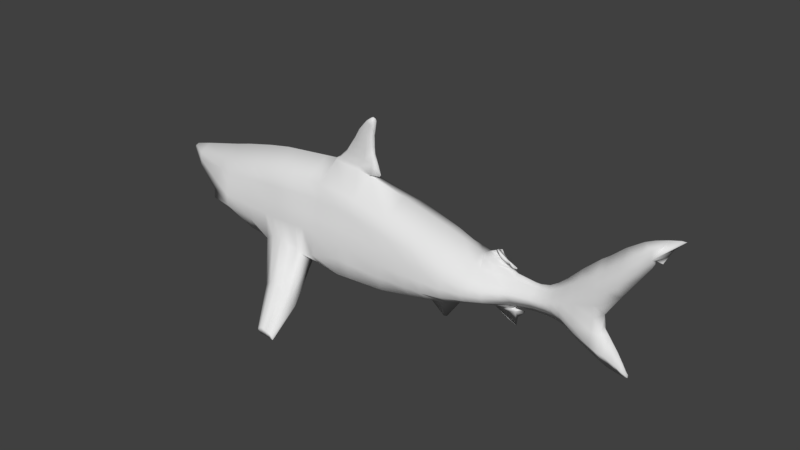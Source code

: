 # Source: Shark.blend  (saved by Blender 2.78.0; exported with 4.5.12 LTS)
import bpy
from mathutils import Matrix  # noqa: F401  (used for matrix-valued properties, if any)

bpy.ops.wm.read_factory_settings(use_empty=True)
scene = bpy.context.scene
scene.name = 'Scene'

# ---- collections
col_collection_1 = bpy.data.collections.new('Collection 1'); scene.collection.children.link(col_collection_1)

# ---- world
world_world = bpy.data.worlds.new('World'); scene.world = world_world
world_world.color = (0.05088, 0.05088, 0.05088)
world_world.use_sun_shadow = False
world_world.sun_shadow_jitter_overblur = 0.0
world_world.cycles.sampling_method = 'MANUAL'

# ---- meshes
me_cube_001 = bpy.data.meshes.new('Cube.001')
me_cube_001.from_pydata([(-3.795, 0.001056, -1.514), (-3.795, -0.002624, 1.486), (-1.395, 0.001056, -1.836), (-1.395, -0.000318, 1.764), (-3.795, -1.055, -1.085), (-3.795, -1.399, -0.6564), (-3.795, -1.383, -0.2278), (-3.795, -1.303, 0.2008), (-3.795, -1.203, 0.6293), (-3.795, -0.8598, 1.058), (-3.795, 0.8298, 1.058), (-3.795, 1.181, 0.6293), (-3.795, 1.293, 0.2008), (-3.795, 1.383, -0.2278), (-3.795, 1.401, -0.6564), (-3.795, 1.057, -1.085), (-1.395, 0.988, 1.25), (-1.395, 1.178, 0.7357), (-1.395, 1.311, 0.2214), (-1.395, 1.399, -0.2929), (-1.395, 1.401, -0.8072), (-1.395, 1.255, -1.321), (-1.395, -1.018, 1.25), (-1.395, -1.2, 0.7357), (-1.395, -1.319, 0.2214), (-1.395, -1.397, -0.2929), (-1.395, -1.399, -0.8072), (-1.395, -1.253, -1.321), (-5.231, 0.001056, -1.289), (-5.231, -0.004975, 1.291), (-5.231, -0.8902, -0.9201), (-5.231, -1.399, -0.5515), (-5.231, -1.362, -0.183), (-5.231, -1.284, 0.1856), (-5.231, -0.9464, 0.5542), (-5.231, -0.728, 0.9227), (-5.231, 0.698, 0.9227), (-5.231, 0.9219, 0.5542), (-5.231, 1.272, 0.1856), (-5.231, 1.36, -0.183), (-5.231, 1.401, -0.5515), (-5.231, 0.8923, -0.9201), (-7.854, 0.001056, -0.6419), (-7.854, 0.001056, -0.5681), (-7.854, 0.001056, -0.4944), (-8.617, -0.00927, 0.8758), (-8.617, -0.002663, -0.2053), (-8.617, -0.5288, 0.06499), (-8.617, -0.5223, 0.3353), (-8.617, -0.5022, 0.6055), (-8.617, 0.4722, 0.6055), (-8.617, 0.4947, 0.3353), (-8.617, 0.5069, 0.06499), (-7.506, 0.001054, -0.3734), (-7.186, 0.001054, -0.4378), (-10.02, -0.01481, 0.686), (-10.02, -0.01465, 0.5005), (-10.02, -0.1418, 0.5469), (-10.02, -0.1824, 0.5933), (-10.02, -0.1415, 0.6396), (-10.02, 0.1116, 0.6396), (-10.02, 0.1526, 0.5933), (-10.02, 0.1125, 0.5469), (-10.17, -0.01499, 0.6227), (-10.17, -0.01499, 0.6041), (-10.17, -0.01499, 0.6087), (-10.17, -0.01499, 0.6134), (-10.17, -0.01499, 0.618), (0.5134, 0.001056, -2.016), (0.5134, 0.0004107, 1.944), (0.5134, 1.056, 1.379), (0.5134, 1.186, 0.8128), (0.5134, 1.332, 0.2471), (0.5134, 1.401, -0.3186), (0.5628, 1.393, -1.394), (0.5958, 1.102, -1.573), (0.5134, -1.086, 1.379), (0.5134, -1.207, 0.8128), (0.5134, -1.337, 0.2471), (0.5134, -1.399, -0.3186), (0.5628, -1.391, -1.394), (0.5958, -1.1, -1.573), (4.444, 0.001056, -2.203), (4.444, 0.0001832, 2.153), (4.444, 1.005, 1.531), (4.444, 1.113, 0.9083), (4.444, 1.309, 0.2861), (4.444, 1.393, -0.3362), (4.122, 1.401, -1.452), (4.444, 0.9099, -1.828), (4.444, -1.035, 1.531), (4.444, -1.133, 0.9083), (4.444, -1.312, 0.2861), (4.444, -1.391, -0.3362), (4.122, -1.399, -1.452), (4.444, -0.9078, -1.828), (7.828, 0.001056, -2.298), (7.828, -0.1297, 2.098), (7.828, 0.1278, 2.098), (7.828, 0.9892, 1.47), (7.828, 1.099, 0.8422), (7.828, 1.292, 0.2142), (7.828, 1.381, -0.4139), (7.828, 1.401, -1.042), (7.828, 1.396, -1.67), (7.828, -1.019, 1.47), (7.828, -1.119, 0.8422), (7.828, -1.294, 0.2142), (7.828, -1.379, -0.4139), (7.828, -1.399, -1.042), (7.828, -1.394, -1.67), (11.89, 0.001056, -2.153), (11.89, -0.0001168, 1.584), (11.89, 1.002, 1.05), (11.89, 1.171, 0.5164), (11.89, 1.319, -0.01749), (11.89, 1.401, -0.5513), (11.89, 1.401, -1.085), (11.89, 1.291, -1.619), (11.89, -1.032, 1.05), (11.89, -1.193, 0.5164), (11.89, -1.326, -0.01749), (11.89, -1.399, -0.5513), (11.89, -1.399, -1.085), (11.89, -1.289, -1.619), (15.64, -0.1217, -1.92), (15.62, -0.00306, 1.083), (15.64, 0.1238, -1.92), (15.62, 0.8041, 0.6669), (15.62, 1.184, 0.2505), (15.62, 1.293, -0.1659), (15.62, 1.382, -0.5823), (15.62, 1.401, -0.9987), (15.62, 1.025, -1.415), (15.62, -0.8341, 0.6669), (15.62, -1.206, 0.2505), (15.62, -1.303, -0.1659), (15.62, -1.382, -0.5823), (15.62, -1.399, -0.9987), (15.62, -1.023, -1.415), (20.03, -0.0001716, -1.286), (20.1, -0.1637, 0.3837), (20.1, 0.1506, 0.3837), (20.1, 0.3311, 0.1478), (20.1, 0.8177, -0.08818), (20.1, 1.015, -0.3241), (20.1, 1.021, -0.5601), (20.1, 0.8574, -0.7961), (20.1, 0.3772, -1.032), (20.1, -0.3156, 0.1478), (20.1, -0.736, -0.08818), (20.1, -0.9273, -0.3241), (20.1, -0.966, -0.5601), (20.1, -0.8438, -0.7961), (20.1, -0.3777, -1.032), (23.19, -0.003513, -0.8871), (23.19, -0.01655, 0.2155), (23.19, 0.08709, 0.05796), (23.19, 0.231, -0.09955), (23.19, 0.4005, -0.2571), (23.19, 0.4167, -0.4146), (23.19, 0.2729, -0.5721), (23.19, 0.1204, -0.7296), (23.19, -0.1155, 0.05796), (23.19, -0.2443, -0.09955), (23.19, -0.393, -0.2571), (23.19, -0.4033, -0.4146), (23.19, -0.267, -0.5721), (23.19, -0.122, -0.7296), (21.7, 0.1479, 0.1012), (21.7, -0.0159, 0.2965), (21.7, -0.1684, 0.1012), (21.7, -0.3737, -0.09408), (21.7, -0.1374, -0.8752), (21.62, -0.001456, -1.025), (21.7, -0.542, -0.2894), (21.7, 0.3872, -0.09408), (21.7, -0.5299, -0.4846), (21.7, 0.5826, -0.2894), (21.7, -0.3534, -0.6799), (21.7, 0.5678, -0.4846), (21.7, 0.1355, -0.8752), (21.7, 0.3668, -0.6799), (23.6, -0.003639, -0.8739), (23.6, -0.01659, 0.2219), (23.6, 0.08238, 0.06536), (23.6, 0.222, -0.09118), (23.6, 0.3894, -0.2477), (23.6, 0.4054, -0.4043), (23.6, 0.2649, -0.5608), (23.6, 0.1157, -0.7173), (23.6, -0.1112, 0.06536), (23.6, -0.2364, -0.09118), (23.6, -0.3836, -0.2477), (23.6, -0.394, -0.4043), (23.6, -0.26, -0.5608), (23.6, -0.1178, -0.7173), (24.26, -0.00314, -0.8645), (24.26, -0.01665, 0.3127), (24.26, 0.0865, 0.1445), (24.26, 0.2339, -0.02367), (24.26, 0.4048, -0.1918), (24.26, 0.4231, -0.36), (24.26, 0.28, -0.5282), (24.26, 0.12, -0.6963), (24.26, -0.1149, 0.1445), (24.26, -0.2459, -0.02367), (24.26, -0.3954, -0.1918), (24.26, -0.408, -0.36), (24.26, -0.2732, -0.5282), (24.26, -0.1216, -0.6963), (24.86, -0.002287, -0.8903), (24.86, -0.01669, 0.5101), (24.86, 0.1059, 0.3101), (24.86, 0.2911, 0.11), (24.86, 0.4277, -0.09004), (24.86, 0.4692, -0.2901), (24.86, 0.3349, -0.4902), (24.86, 0.139, -0.6902), (24.86, -0.1316, 0.3101), (24.86, -0.2927, 0.11), (24.86, -0.4088, -0.09004), (24.86, -0.4443, -0.2901), (24.86, -0.3244, -0.4902), (24.86, -0.1414, -0.6902), (25.52, -0.002847, -0.9794), (25.52, -0.0168, 0.7996), (25.52, 0.1449, 0.5455), (25.52, 0.3436, 0.2913), (25.52, 0.4475, 0.03716), (25.52, 0.4619, -0.217), (25.52, 0.418, -0.4711), (25.52, 0.178, -0.7253), (25.52, -0.1643, 0.5455), (25.52, -0.333, 0.2913), (25.52, -0.4221, 0.03716), (25.52, -0.438, -0.217), (25.52, -0.4056, -0.4711), (25.52, -0.1821, -0.7253), (26.54, -0.004658, -1.316), (26.54, -0.01647, 1.332), (26.54, 0.2581, 0.9537), (26.54, 0.435, 0.5754), (26.54, 0.4385, 0.1971), (26.54, 0.4461, -0.1812), (26.54, 0.4519, -0.5595), (26.54, 0.2855, -0.9378), (26.54, -0.253, 0.9537), (26.54, -0.3966, 0.5754), (26.54, -0.4114, 0.1971), (26.54, -0.4363, -0.1812), (26.54, -0.4562, -0.5595), (26.54, -0.2932, -0.9378), (27.81, -0.006442, -1.641), (27.81, -0.01655, 1.914), (27.81, 0.3483, 1.407), (27.81, 0.4031, 0.8986), (27.81, 0.3785, 0.3907), (27.81, 0.2426, -0.1172), (27.81, 0.2891, -0.6252), (27.81, 0.3564, -1.133), (27.81, -0.3156, 1.407), (27.81, -0.3616, 0.8986), (27.81, -0.3661, 0.3907), (27.81, -0.2524, -0.1172), (27.81, -0.2999, -0.6252), (27.81, -0.3684, -1.133), (28.36, -0.005662, -1.777), (28.36, -0.01609, 2.119), (28.36, 0.3448, 1.55), (28.36, 0.4164, 0.9952), (28.36, 0.3347, 0.4407), (28.36, 0.172, -0.6683), (28.36, 0.3844, -1.223), (28.36, -0.3149, 1.55), (28.36, -0.3723, 0.9952), (28.36, -0.3259, 0.4407), (28.36, -0.1847, -0.6683), (28.36, -0.3954, -1.223), (29.37, -0.01545, 2.569), (29.37, 0.4102, 1.979), (29.37, 0.4114, 1.39), (29.37, -0.009317, 0.8001), (29.37, -0.3593, 1.979), (29.37, -0.3701, 1.39), (30.54, -0.01474, 2.97), (30.54, 0.2853, 2.542), (30.54, 0.2846, 2.113), (30.54, -0.009598, 1.684), (30.54, -0.271, 2.542), (30.54, -0.2692, 2.113), (31.21, -0.01305, 3.13), (31.21, 0.1958, 2.818), (31.21, 0.1369, 2.506), (31.21, -0.01725, 2.188), (31.21, -0.2034, 2.818), (31.21, -0.1496, 2.506), (31.38, -0.01752, 2.363), (31.37, -0.01832, 2.431), (31.44, -0.01823, 2.47), (31.86, -0.01553, 2.445), (32.15, -0.01371, 2.731), (32.43, -0.01208, 2.988), (32.89, -0.01675, 3.274), (33.18, -0.0162, 3.403), (32.84, -0.0179, 3.392), (32.07, -0.02009, 3.285), (28.81, -0.005441, -1.876), (28.81, -0.006188, -0.6986), (28.81, 0.3265, -1.287), (28.81, -0.3385, -1.287), (28.36, -0.005417, -0.004361), (28.36, -0.005944, -0.4043), (29.51, -0.004429, -1.953), (29.51, -0.006457, -1.166), (29.51, 0.1939, -1.559), (29.51, -0.204, -1.559), (29.95, -0.003437, -1.984), (29.95, -0.004513, -1.513), (29.95, 0.136, -1.749), (29.95, -0.1437, -1.749), (30.26, -0.003, -1.979), (30.26, -0.003431, -1.777), (30.26, 0.06455, -1.878), (30.26, -0.07112, -1.878), (30.4, -0.003166, -1.857), (30.4, -0.003114, -1.917), (30.38, -0.002942, -1.978), (3.724, 1.401, -1.317), (2.872, 1.401, -1.268), (2.077, 1.401, -1.078), (1.209, 1.401, -1.14), (1.299, 1.401, -0.3221), (2.086, 1.401, -0.3257), (2.872, 1.401, -0.3292), (3.658, 1.399, -0.3327), (3.724, -1.399, -1.317), (2.872, -1.399, -1.268), (2.077, -1.399, -1.078), (1.209, -1.399, -1.14), (1.118, -0.7382, -1.758), (2.086, -0.8557, -1.734), (2.872, -0.8732, -1.766), (3.658, -0.8905, -1.797), (3.658, 0.001056, -2.166), (2.872, 0.001056, -2.128), (2.086, 0.001056, -2.091), (1.299, 0.001056, -2.053), (1.118, 0.7403, -1.758), (2.086, 0.8579, -1.734), (2.872, 0.8753, -1.766), (3.658, 0.8926, -1.797), (1.299, 0.0005154, 1.986), (2.086, 0.0005625, 2.028), (2.872, 0.0004876, 2.069), (3.658, 0.0003392, 2.111), (1.299, -1.097, 1.409), (2.086, -1.101, 1.439), (2.872, -1.085, 1.47), (3.658, -1.06, 1.5), (1.299, -1.209, 0.8319), (2.086, -1.211, 0.851), (2.872, -1.195, 0.8701), (3.658, -1.166, 0.8892), (3.658, 1.03, 1.5), (2.872, 1.055, 1.47), (2.086, 1.071, 1.439), (1.299, 1.067, 1.409), (1.299, -1.342, 0.2549), (2.086, -1.346, 0.2627), (2.872, -1.344, 0.2705), (3.658, -1.321, 0.2783), (3.658, 1.146, 0.8892), (2.872, 1.175, 0.8701), (2.086, 1.19, 0.851), (1.299, 1.189, 0.8319), (1.299, -1.399, -0.3221), (2.086, -1.399, -0.3257), (2.872, -1.399, -0.3292), (3.658, -1.396, -0.3327), (3.658, 1.318, 0.2783), (2.872, 1.34, 0.2705), (2.086, 1.342, 0.2627), (1.299, 1.337, 0.2549), (2.723, 2.575, -2.529), (2.76, 2.575, -2.647), (2.723, -2.573, -2.529), (2.76, -2.573, -2.647), (5.192, 2.575, -2.609), (5.717, 2.575, -2.878), (5.192, -2.573, -2.609), (5.717, -2.573, -2.878), (5.011, 2.575, -2.467), (4.394, 2.575, -2.428), (3.819, 2.575, -2.275), (3.19, 2.575, -2.325), (5.011, -2.573, -2.467), (4.394, -2.573, -2.428), (3.819, -2.573, -2.275), (3.19, -2.573, -2.325), (3.31, -2.573, -2.822), (4.01, -2.573, -2.803), (4.579, -2.573, -2.828), (5.148, -2.573, -2.853), (3.31, 2.575, -2.822), (4.01, 2.575, -2.803), (4.579, 2.575, -2.828), (5.148, 2.575, -2.853), (5.054, 4.181, -3.227), (5.067, 4.181, -3.302), (5.054, -4.179, -3.227), (5.067, -4.179, -3.302), (6.418, 4.181, -3.251), (6.541, 4.181, -3.411), (6.418, -4.179, -3.251), (6.541, -4.179, -3.411), (6.265, 4.181, -3.194), (5.939, 4.181, -3.173), (5.634, 4.181, -3.092), (5.302, 4.181, -3.118), (6.265, -4.179, -3.194), (5.939, -4.179, -3.173), (5.634, -4.179, -3.092), (5.302, -4.179, -3.118), (5.267, -4.179, -3.382), (5.637, -4.179, -3.371), (5.939, -4.179, -3.385), (6.24, -4.179, -3.398), (5.267, 4.181, -3.382), (5.637, 4.181, -3.371), (5.939, 4.181, -3.385), (6.24, 4.181, -3.398), (21.16, 0.2045, 0.117), (21.16, -0.2139, 0.117), (21.16, -0.2061, -0.9283), (21.16, 0.5316, -0.09208), (21.16, 0.7479, -0.3011), (21.16, 0.7314, -0.5102), (21.16, 0.07692, -1.103), (21.16, 0.5164, -0.7193), (21.16, 0.1046, 0.326), (21.16, -0.4877, -0.09208), (21.16, -0.07901, -1.103), (21.16, -0.6786, -0.3011), (21.16, -0.6786, -0.5102), (21.16, -0.4987, -0.7193), (21.16, 0.2048, -0.9283), (21.16, -0.1282, 0.326), (18.77, 1.239, -0.5667), (18.77, -1.095, -0.8563), (18.77, 1.208, -0.2771), (18.77, 1.008, 0.01248), (18.77, -1.141, -0.2771), (18.77, -1.196, -0.5667), (18.77, 0.5926, -1.146), (18.77, 0.0005187, -1.436), (18.77, -0.5916, -1.146), (18.77, 1.1, -0.8563), (18.77, 0.05812, 0.5235), (18.77, -0.4876, 0.3021), (18.77, -0.9504, 0.01248), (19.24, -1.013, -0.8349), (19.24, 0.9594, -0.02329), (19.24, -1.125, -0.5644), (19.24, 0.5154, -1.105), (19.24, -0.5148, -1.105), (19.24, -0.1873, 0.5178), (19.24, -0.4259, 0.2472), (19.24, -0.8805, -0.02329), (19.24, 1.173, -0.5644), (19.24, 1.153, -0.2938), (19.24, -1.075, -0.2938), (19.24, 0.0002919, -1.376), (19.24, 1.02, -0.8349), (19.24, 0.1565, 0.5178), (19.24, 0.4258, 0.2472), (20.1, -0.1669, 0.5389), (20.1, 0.151, 0.5389), (21.16, -0.01457, 0.3708), (19.24, -0.01423, 0.6816), (20.12, -0.1003, 0.6234), (20.12, 0.08273, 0.6234), (21.1, -0.01407, 0.3978), (19.5, -0.01274, 0.7661), (20.45, 0.08428, 0.6857), (20.45, -0.09986, 0.6857), (21.12, -0.01399, 0.4217), (19.89, -0.01011, 0.8558), (20.87, -0.0101, 0.6477), (21.44, -0.01163, 0.4217), (20.05, -0.008794, 0.9124), (20.53, -0.006237, 0.8325), (20.31, -0.006838, 0.9522), (20.46, -0.005737, 0.9149), (20.38, -0.006379, 0.9629), (21.34, -0.00959, 0.5447), (21.63, -0.0101, 0.4295), (21.6, -0.009219, 0.4842), (21.63, -0.00943, 0.4727), (20.14, -0.0002304, -1.332), (21.72, -0.001289, -1.073), (21.27, 0.07443, -1.151), (21.27, -0.07663, -1.151), (20.37, -0.0003472, -1.39), (22.34, -0.0008204, -1.066), (21.77, 0.08941, -1.163), (21.77, -0.09177, -1.163), (22.4, -0.0007693, -1.056), (22.43, -0.0007123, -1.099), (22.32, -0.0005978, -1.162), (21.9, -0.0008984, -1.376), (21.8, -0.0004595, -1.727), (21.09, 2.463e-05, -1.595), (14.35, 0.001057, -2.071), (14.21, 1.401, -1.031), (14.21, 1.39, -0.5707), (14.21, -1.399, -1.031), (14.21, -1.123, -1.492), (14.21, 1.125, -1.492), (14.21, -0.001729, 1.272), (14.21, -0.9141, 0.8112), (14.21, -1.2, 0.3506), (14.21, 0.8842, 0.8112), (14.21, -1.307, -0.11), (14.21, 1.178, 0.3506), (14.21, -1.389, -0.5707), (14.21, 1.298, -0.11), (17.17, 1.347, -0.5746), (17.17, 1.267, -0.2208), (17.17, -1.278, -0.2208), (17.0, 0.001018, -1.749), (17.17, 1.303, -0.9285), (17.17, -0.006498, 0.8408), (17.17, 0.6539, 0.4869), (17.17, -1.301, -0.9285), (17.17, 1.105, 0.1331), (17.17, -1.349, -0.5746), (17.17, 0.8376, -1.282), (17.17, -0.8357, -1.282), (17.17, -0.684, 0.4869), (17.17, -1.126, 0.1331), (15.74, 0.001057, -2.551), (15.59, 0.001057, -2.568), (15.89, 0.001057, -2.531), (5.228, -1.399, -1.33), (5.453, 1.29, 0.2646), (5.453, -1.292, 0.2646), (5.453, -1.378, -0.3594), (5.453, 1.098, 0.8886), (5.453, 0.9878, 1.513), (5.453, 1.38, -0.3594), (5.453, 1.055, -1.781), (5.453, 0.001056, -2.231), (5.453, -1.053, -1.781), (5.228, 1.401, -1.33), (5.503, 0.000287, 2.209), (5.453, -1.018, 1.513), (5.453, -1.118, 0.8886), (8.857, 0.1272, 1.995), (8.89, -1.113, 0.757), (8.89, -1.366, -1.657), (8.89, 0.001056, -2.26), (8.857, -0.1295, 1.995), (8.89, -0.9994, 1.36), (8.89, 0.9694, 1.36), (8.89, -1.282, 0.1536), (8.89, 1.093, 0.757), (8.89, -1.374, -0.4498), (8.89, 1.279, 0.1536), (8.89, -1.399, -1.053), (8.89, 1.376, -0.4498), (8.89, 1.368, -1.657), (8.89, 1.401, -1.053), (8.363, -0.09459, 2.544), (8.363, 0.0967, 2.544), (6.552, 0.001057, 2.664), (9.083, 0.09657, 2.471), (9.083, -0.09446, 2.471), (9.01, -0.1182, 2.031), (8.0, -0.1193, 2.242), (8.0, 0.1201, 2.242), (9.01, 0.1176, 2.031), (5.901, 0.0008203, 2.342), (9.746, 0.001057, 2.112), (9.62, 0.001057, 2.02), (8.437, -0.0962, 2.912), (8.437, 0.09831, 2.912), (7.041, 0.001056, 3.032), (8.992, 0.09823, 2.839), (8.992, -0.09612, 2.839), (9.503, 0.001056, 2.48), (8.457, -0.09684, 3.18), (8.457, 0.09895, 3.18), (7.421, 0.001056, 3.301), (8.869, 0.09893, 3.108), (8.869, -0.09682, 3.108), (9.248, 0.001056, 2.749), (8.618, -0.09694, 3.559), (8.618, 0.09906, 3.559), (7.872, 0.001056, 3.679), (8.915, 0.09906, 3.486), (8.915, -0.09694, 3.486), (9.188, 0.001056, 3.127), (8.911, -0.09694, 3.953), (8.911, 0.09906, 3.953), (8.572, 0.001056, 4.073), (9.046, 0.09906, 3.881), (9.046, -0.09694, 3.881), (9.169, 0.001056, 3.522), (9.105, -0.09694, 4.083), (9.105, 0.09906, 4.083), (8.938, 0.001056, 4.203), (9.171, 0.09906, 4.011), (9.171, -0.09694, 4.011), (9.232, 0.001056, 3.651), (9.251, 0.001056, 4.209), (9.084, 0.001056, 4.233), (9.317, 0.001056, 4.195), (9.378, 0.001056, 4.123), (5.457, -1.399, -1.305), (5.662, -1.378, -0.3642), (5.662, 0.9879, 1.509), (5.662, 1.085, -1.771), (5.662, -1.083, -1.771), (5.707, -0.1302, 2.199), (5.662, -1.018, 1.509), (5.662, -1.118, 0.8845), (5.662, 1.29, 0.2602), (5.662, -1.293, 0.2602), (5.662, 1.098, 0.8845), (5.662, 1.38, -0.3642), (5.662, 0.001056, -2.237), (5.457, 1.401, -1.305), (5.707, 0.1289, 2.199), (6.711, -0.09577, 2.653), (6.711, 0.09788, 2.653), (6.086, -0.1205, 2.333), (6.086, 0.1222, 2.333), (7.164, -0.09692, 3.022), (7.164, 0.09903, 3.022), (7.512, -0.09694, 3.29), (7.512, 0.09906, 3.29), (7.938, -0.09694, 3.669), (7.938, 0.09906, 3.669), (8.602, -0.09694, 4.063), (8.602, 0.09906, 4.063), (8.953, -0.09694, 4.193), (8.953, 0.09906, 4.193), (9.099, 0.001056, 4.231)], [], [(11, 12, 38, 37), (10, 1, 3, 16), (19, 18, 72, 73), (22, 3, 1, 9), (2, 27, 4, 0), (27, 26, 5, 4), (26, 25, 6, 5), (25, 24, 7, 6), (24, 23, 8, 7), (23, 22, 9, 8), (25, 26, 80, 79), (18, 17, 71, 72), (24, 25, 79, 78), (17, 16, 70, 71), (23, 24, 78, 77), (16, 3, 69, 70), (0, 15, 21, 2), (15, 14, 20, 21), (14, 13, 19, 20), (13, 12, 18, 19), (12, 11, 17, 18), (11, 10, 16, 17), (0, 4, 30, 28), (10, 11, 37, 36), (1, 10, 36, 29), (15, 0, 28, 41), (8, 9, 35, 34), (38, 39, 46, 52), (30, 31, 44, 43), (31, 32, 39, 40), (34, 35, 49, 48), (37, 38, 52, 51), (4, 5, 31, 30), (12, 13, 39, 38), (5, 6, 32, 31), (13, 14, 40, 39), (6, 7, 33, 32), (14, 15, 41, 40), (9, 1, 29, 35), (7, 8, 34, 33), (41, 28, 42, 43), (31, 40, 44), (40, 41, 43, 44), (28, 30, 43, 42), (48, 49, 59, 58), (51, 52, 62, 61), (49, 45, 55, 59), (47, 48, 58, 57), (29, 36, 50, 45), (32, 33, 47, 46), (36, 37, 51, 50), (39, 32, 46), (35, 29, 45, 49), (33, 34, 48, 47), (46, 39, 40, 44, 54, 53), (44, 31, 32, 46, 53, 54), (57, 58, 66, 65), (60, 61, 66, 67), (56, 57, 65, 64), (52, 46, 56, 62), (45, 50, 60, 55), (46, 47, 57, 56), (50, 51, 61, 60), (59, 55, 63, 67), (61, 62, 65, 66), (58, 59, 67, 66), (62, 56, 64, 65), (55, 60, 67, 63), (355, 359, 90, 83), (95, 94, 390, 391), (328, 335, 87, 88), (328, 88, 388, 392), (344, 351, 89, 82), (26, 27, 81, 80), (20, 19, 73, 74), (2, 21, 75, 68), (21, 20, 74, 75), (3, 22, 76, 69), (22, 23, 77, 76), (27, 2, 68, 81), (619, 623, 110, 109), (631, 622, 104, 96), (630, 627, 101, 102), (620, 619, 109, 108), (627, 629, 100, 101), (628, 620, 108, 107), (629, 621, 99, 100), (343, 344, 82, 95), (359, 363, 91, 90), (364, 355, 83, 84), (363, 371, 92, 91), (372, 364, 84, 85), (371, 379, 93, 92), (380, 372, 85, 86), (379, 336, 94, 93), (335, 380, 86, 87), (565, 567, 122, 121), (566, 564, 113, 114), (559, 565, 121, 120), (564, 558, 112, 113), (563, 559, 120, 119), (560, 561, 111, 124), (562, 563, 119, 112), (632, 630, 102, 103), (622, 632, 103, 104), (581, 580, 574, 576), (624, 625, 105, 97), (623, 631, 96, 110), (625, 626, 106, 105), (621, 633, 98, 99), (626, 628, 107, 106), (517, 513, 125, 139), (519, 520, 134, 126), (518, 514, 132, 133), (514, 515, 131, 132), (516, 517, 139, 138), (568, 566, 114, 115), (567, 569, 123, 122), (570, 568, 115, 116), (561, 571, 118, 111), (569, 560, 124, 123), (572, 570, 116, 117), (571, 572, 117, 118), (558, 562, 112), (473, 469, 146, 147), (461, 465, 154, 153), (472, 464, 148, 140), (469, 470, 145, 146), (463, 461, 153, 152), (470, 462, 144, 145), (471, 463, 152, 151), (520, 521, 135, 134), (522, 519, 126, 128), (521, 523, 136, 135), (524, 522, 128, 129), (523, 525, 137, 136), (526, 524, 129, 130), (525, 516, 138, 137), (515, 526, 130, 131), (513, 518, 133, 127), (178, 176, 158, 159), (175, 177, 166, 165), (176, 169, 157, 158), (172, 175, 165, 164), (169, 170, 156, 157), (171, 172, 164, 163), (173, 174, 155, 168), (464, 473, 147, 148), (141, 447, 478, 476), (466, 467, 149, 141), (465, 472, 140, 154), (467, 468, 150, 149), (475, 474, 142, 143), (468, 471, 151, 150), (462, 475, 143, 144), (163, 164, 192, 191), (168, 155, 183, 196), (156, 163, 191, 184), (162, 161, 189, 190), (161, 160, 188, 189), (177, 179, 167, 166), (180, 178, 159, 160), (174, 181, 162, 155), (179, 173, 168, 167), (182, 180, 160, 161), (181, 182, 161, 162), (170, 171, 163, 156), (447, 433, 171, 170), (440, 142, 477, 478), (446, 439, 182, 181), (438, 174, 500, 501), (439, 437, 180, 182), (445, 434, 173, 179), (438, 446, 181, 174), (437, 436, 178, 180), (444, 445, 179, 177), (434, 442, 174, 173), (433, 441, 172, 171), (432, 440, 170, 169), (441, 443, 175, 172), (435, 432, 169, 176), (443, 444, 177, 175), (436, 435, 176, 178), (187, 186, 200, 201), (193, 194, 208, 207), (186, 185, 199, 200), (192, 193, 207, 206), (185, 184, 198, 199), (191, 192, 206, 205), (196, 183, 197, 210), (157, 156, 184, 185), (164, 165, 193, 192), (158, 157, 185, 186), (165, 166, 194, 193), (159, 158, 186, 187), (166, 167, 195, 194), (160, 159, 187, 188), (155, 162, 190, 183), (167, 168, 196, 195), (205, 206, 220, 219), (210, 197, 211, 224), (198, 205, 219, 212), (204, 203, 217, 218), (203, 202, 216, 217), (194, 195, 209, 208), (188, 187, 201, 202), (183, 190, 204, 197), (195, 196, 210, 209), (189, 188, 202, 203), (190, 189, 203, 204), (184, 191, 205, 198), (217, 216, 230, 231), (223, 224, 238, 237), (211, 218, 232, 225), (216, 215, 229, 230), (222, 223, 237, 236), (215, 214, 228, 229), (221, 222, 236, 235), (199, 198, 212, 213), (206, 207, 221, 220), (200, 199, 213, 214), (207, 208, 222, 221), (201, 200, 214, 215), (208, 209, 223, 222), (202, 201, 215, 216), (197, 204, 218, 211), (209, 210, 224, 223), (236, 237, 251, 250), (229, 228, 242, 243), (235, 236, 250, 249), (228, 227, 241, 242), (234, 235, 249, 248), (227, 226, 240, 241), (233, 234, 248, 247), (218, 217, 231, 232), (212, 219, 233, 226), (224, 211, 225, 238), (219, 220, 234, 233), (213, 212, 226, 227), (220, 221, 235, 234), (214, 213, 227, 228), (241, 240, 254, 255), (247, 248, 262, 261), (252, 239, 253, 266), (240, 247, 261, 254), (246, 245, 259, 260), (230, 229, 243, 244), (225, 232, 246, 239), (237, 238, 252, 251), (231, 230, 244, 245), (232, 231, 245, 246), (226, 233, 247, 240), (238, 225, 239, 252), (265, 266, 278, 277), (253, 260, 273, 267), (282, 311, 271), (264, 265, 277, 311), (257, 256, 270, 271), (248, 249, 263, 262), (242, 241, 255, 256), (249, 250, 264, 263), (243, 242, 256, 257), (250, 251, 265, 264), (244, 243, 257, 258), (239, 246, 260, 253), (251, 252, 266, 265), (245, 244, 258, 259), (272, 277, 308), (312, 277, 308), (268, 274, 283, 279), (275, 276, 282, 284), (260, 259, 272, 273), (254, 261, 274, 268), (266, 253, 267, 278), (261, 262, 275, 274), (255, 254, 268, 269), (262, 263, 276, 275), (256, 255, 269, 270), (263, 264, 311, 276), (284, 282, 288, 290), (280, 279, 285, 286), (282, 281, 287, 288), (271, 270, 281, 282), (269, 268, 279, 280), (274, 275, 284, 283), (270, 269, 280, 281), (258, 257, 271, 311), (276, 311, 282), (259, 258, 311, 272), (288, 287, 293, 294), (289, 290, 296, 295), (279, 283, 289, 285), (281, 280, 286, 287), (283, 284, 290, 289), (296, 306, 295), (286, 285, 291, 292), (290, 288, 294, 296), (285, 289, 295, 291), (287, 286, 292, 293), (291, 295, 306), (292, 291, 306), (306, 305, 293), (310, 307, 313, 316), (308, 310, 316, 314), (277, 278, 310, 308), (267, 273, 309, 307), (273, 272, 308, 309), (278, 267, 307, 310), (272, 312, 308), (315, 314, 318, 319), (307, 309, 315, 313), (309, 308, 314, 315), (317, 319, 323, 321), (320, 317, 321, 324), (314, 316, 320, 318), (316, 313, 317, 320), (313, 315, 319, 317), (321, 323, 324), (323, 322, 324), (319, 318, 322, 323), (318, 320, 324, 322), (323, 322, 325, 326, 327, 321), (322, 324, 321, 327, 326, 325), (73, 72, 383, 332), (332, 383, 382, 333), (333, 382, 381, 334), (334, 381, 380, 335), (79, 80, 339, 376), (376, 339, 338, 377), (377, 338, 337, 378), (378, 337, 336, 379), (72, 71, 375, 383), (383, 375, 374, 382), (382, 374, 373, 381), (381, 373, 372, 380), (78, 79, 376, 368), (368, 376, 377, 369), (369, 377, 378, 370), (370, 378, 379, 371), (71, 70, 367, 375), (375, 367, 366, 374), (374, 366, 365, 373), (373, 365, 364, 372), (77, 78, 368, 360), (360, 368, 369, 361), (361, 369, 370, 362), (362, 370, 371, 363), (70, 69, 352, 367), (367, 352, 353, 366), (366, 353, 354, 365), (365, 354, 355, 364), (76, 77, 360, 356), (356, 360, 361, 357), (357, 361, 362, 358), (358, 362, 363, 359), (81, 68, 347, 340), (340, 347, 346, 341), (341, 346, 345, 342), (342, 345, 344, 343), (68, 75, 348, 347), (347, 348, 349, 346), (346, 349, 350, 345), (345, 350, 351, 344), (350, 349, 405, 406), (341, 342, 402, 401), (75, 74, 384, 385), (349, 348, 404, 405), (74, 73, 332, 331), (331, 332, 333, 330), (330, 333, 334, 329), (329, 334, 335, 328), (74, 331, 395, 384), (340, 341, 401, 400), (348, 75, 385, 404), (80, 81, 387, 386), (69, 76, 356, 352), (352, 356, 357, 353), (353, 357, 358, 354), (354, 358, 359, 355), (396, 397, 421, 420), (404, 385, 409, 428), (389, 407, 431, 413), (390, 396, 420, 414), (402, 403, 427, 426), (403, 391, 415, 427), (395, 394, 418, 419), (401, 402, 426, 425), (399, 386, 410, 423), (394, 393, 417, 418), (342, 343, 403, 402), (339, 80, 386, 399), (94, 336, 396, 390), (351, 350, 406, 407), (329, 328, 392, 393), (88, 89, 389, 388), (336, 337, 397, 396), (343, 95, 391, 403), (330, 329, 393, 394), (337, 338, 398, 397), (331, 330, 394, 395), (338, 339, 399, 398), (89, 351, 407, 389), (81, 340, 400, 387), (431, 416, 412, 413), (420, 427, 415, 414), (410, 411, 424, 423), (423, 424, 425, 422), (422, 425, 426, 421), (421, 426, 427, 420), (409, 408, 419, 428), (428, 419, 418, 429), (429, 418, 417, 430), (430, 417, 416, 431), (388, 389, 413, 412), (405, 404, 428, 429), (397, 398, 422, 421), (391, 390, 414, 415), (406, 405, 429, 430), (385, 384, 408, 409), (398, 399, 423, 422), (392, 388, 412, 416), (407, 406, 430, 431), (386, 387, 411, 410), (387, 400, 424, 411), (393, 392, 416, 417), (384, 395, 419, 408), (400, 401, 425, 424), (277, 312, 311), (311, 312, 272), (145, 144, 435, 436), (151, 152, 444, 443), (144, 143, 432, 435), (150, 151, 443, 441), (143, 142, 440, 432), (149, 150, 441, 433), (154, 140, 442, 434), (152, 153, 445, 444), (146, 145, 436, 437), (140, 148, 446, 438), (153, 154, 434, 445), (147, 146, 437, 439), (442, 140, 499, 502), (148, 147, 439, 446), (458, 466, 479), (141, 149, 433, 447), (535, 533, 458, 451), (540, 529, 452, 460), (539, 540, 460, 459), (538, 530, 455, 456), (532, 539, 459, 458), (458, 479, 474, 475), (537, 531, 457, 454), (529, 536, 453, 452), (528, 535, 451, 450), (536, 534, 449, 453), (527, 528, 450, 448), (530, 537, 454, 455), (534, 538, 456, 449), (531, 527, 448, 457), (451, 458, 475, 462), (460, 452, 471, 468), (459, 460, 468, 467), (456, 455, 472, 465), (458, 459, 467, 466), (454, 457, 473, 464), (452, 453, 463, 471), (450, 451, 462, 470), (453, 449, 461, 463), (448, 450, 470, 469), (455, 454, 464, 472), (449, 456, 465, 461), (457, 448, 469, 473), (477, 479, 483, 481), (476, 478, 482, 480), (447, 170, 478), (466, 141, 476, 479), (142, 474, 479, 477), (440, 478, 170), (478, 477, 481, 482), (479, 476, 480, 483), (484, 486, 489, 488), (485, 487, 490, 488), (482, 481, 485, 486), (481, 483, 487, 485), (480, 482, 486, 484), (483, 480, 484, 487), (487, 484, 488, 490), (486, 485, 488, 489), (490, 488, 491, 492), (492, 491, 493, 494), (489, 488, 495, 496), (496, 495, 497, 498), (293, 292, 306), (304, 303, 293, 305), (303, 302, 293), (302, 301, 299, 293), (300, 299, 301), (293, 299, 298, 297, 294), (305, 306, 296), (305, 296, 304), (303, 304, 296), (302, 303, 296), (301, 302, 296), (301, 296, 299), (294, 297, 298, 299, 296), (502, 499, 503, 506), (174, 442, 502, 500), (140, 438, 501, 499), (506, 505, 504), (503, 505, 506), (499, 501, 505, 503), (501, 500, 504, 505), (500, 502, 506, 504), (510, 509, 508, 507, 504, 506), (512, 511, 510, 506, 503), (507, 508, 509, 510, 505, 504), (510, 511, 512, 503, 505), (111, 118, 518, 513), (116, 115, 526, 515), (122, 123, 516, 525), (115, 114, 524, 526), (121, 122, 525, 523), (114, 113, 522, 524), (120, 121, 523, 521), (113, 112, 519, 522), (119, 120, 521, 520), (123, 124, 517, 516), (117, 116, 515, 514), (118, 117, 514, 518), (112, 119, 520, 519), (124, 111, 513, 517), (132, 131, 527, 531), (138, 139, 538, 534), (127, 133, 537, 530), (131, 130, 528, 527), (137, 138, 534, 536), (130, 129, 535, 528), (136, 137, 536, 529), (127, 530, 543, 541), (133, 132, 531, 537), (126, 134, 539, 532), (139, 125, 530, 538), (134, 135, 540, 539), (128, 126, 532, 533), (135, 136, 529, 540), (129, 128, 533, 535), (125, 513, 542, 541), (513, 127, 541, 542), (530, 125, 541, 543), (91, 92, 546, 557), (84, 83, 555, 549), (90, 91, 557, 556), (95, 82, 552, 553), (83, 90, 556, 555), (89, 88, 554, 551), (88, 87, 550, 554), (85, 84, 549, 548), (92, 93, 547, 546), (86, 85, 548, 545), (93, 94, 544, 547), (87, 86, 545, 550), (82, 89, 551, 552), (94, 95, 553, 544), (579, 578, 577, 573), (104, 103, 572, 571), (103, 102, 570, 572), (109, 110, 560, 569), (96, 104, 571, 561), (102, 101, 568, 570), (108, 109, 569, 567), (101, 100, 566, 568), (97, 105, 563, 562), (110, 96, 561, 560), (105, 106, 559, 563), (99, 98, 558, 564), (106, 107, 565, 559), (100, 99, 564, 566), (107, 108, 567, 565), (576, 574, 586, 588), (577, 583, 590, 589), (577, 578, 584, 583), (637, 582, 575, 635), (636, 579, 573, 634), (624, 97, 579, 636), (633, 555, 582, 637), (562, 558, 581, 578), (97, 562, 578, 579), (558, 98, 580, 581), (578, 581, 584), (583, 576, 588, 590), (581, 576, 583, 584), (638, 585, 591, 640), (589, 590, 596, 595), (635, 575, 587, 639), (573, 577, 589, 585), (634, 573, 585, 638), (596, 594, 600, 602), (640, 591, 597, 642), (590, 588, 594, 596), (588, 586, 592, 594), (639, 587, 593, 641), (585, 589, 595, 591), (642, 597, 603, 644), (601, 602, 608, 607), (594, 592, 598, 600), (641, 593, 599, 643), (591, 595, 601, 597), (595, 596, 602, 601), (607, 608, 614, 613), (603, 607, 613, 609), (645, 605, 611, 647), (602, 600, 606, 608), (600, 598, 604, 606), (643, 599, 605, 645), (597, 601, 607, 603), (612, 610, 615, 617), (614, 612, 617, 618), (644, 603, 609, 646), (608, 606, 612, 614), (606, 604, 610, 612), (647, 611, 616, 648), (609, 613, 617, 615), (613, 614, 618, 617), (646, 609, 615, 648), (611, 646, 648, 616), (610, 647, 648, 615), (605, 644, 646, 611), (598, 643, 645, 604), (604, 645, 647, 610), (592, 641, 643, 598), (599, 642, 644, 605), (586, 639, 641, 592), (593, 640, 642, 599), (575, 634, 638, 587), (574, 635, 639, 586), (587, 638, 640, 593), (98, 633, 637, 580), (555, 624, 636, 582), (582, 636, 634, 575), (580, 637, 635, 574), (557, 546, 628, 626), (549, 555, 633, 621), (556, 557, 626, 625), (553, 552, 631, 623), (555, 556, 625, 624), (551, 554, 632, 622), (554, 550, 630, 632), (548, 549, 621, 629), (546, 547, 620, 628), (545, 548, 629, 627), (547, 544, 619, 620), (550, 545, 627, 630), (552, 551, 622, 631), (544, 553, 623, 619), (458, 533, 532)])
me_cube_001.polygons.foreach_set('use_smooth', [True] * 655)
_uv = me_cube_001.uv_layers.new(name='UVMap')
_uv.uv.foreach_set('vector', [0.1861, 0.5088, 0.1861, 0.4702, 0.1564, 0.4688, 0.1564, 0.502, 0.1861, 0.5474, 0.1861, 0.586, 0.2357, 0.611, 0.2357, 0.5647, 0.2357, 0.4258, 0.2357, 0.4721, 0.2751, 0.4744, 0.2751, 0.4234, 0.2357, 0.5647, 0.2357, 0.611, 0.1861, 0.586, 0.1861, 0.5474, 0.2357, 0.2868, 0.2357, 0.3331, 0.1861, 0.3544, 0.1861, 0.3158, 0.2357, 0.3331, 0.2357, 0.3794, 0.1861, 0.393, 0.1861, 0.3544, 0.2357, 0.3794, 0.2357, 0.4258, 0.1861, 0.4316, 0.1861, 0.393, 0.2357, 0.4258, 0.2357, 0.4721, 0.1861, 0.4702, 0.1861, 0.4316, 0.2357, 0.4721, 0.2357, 0.5184, 0.1861, 0.5088, 0.1861, 0.4702, 0.2357, 0.5184, 0.2357, 0.5647, 0.1861, 0.5474, 0.1861, 0.5088, 0.2357, 0.4258, 0.2357, 0.3794, 0.2761, 0.3266, 0.2751, 0.4234, 0.2357, 0.4721, 0.2357, 0.5184, 0.2751, 0.5253, 0.2751, 0.4744, 0.2357, 0.4721, 0.2357, 0.4258, 0.2751, 0.4234, 0.2751, 0.4744, 0.2357, 0.5184, 0.2357, 0.5647, 0.2751, 0.5763, 0.2751, 0.5253, 0.2357, 0.5184, 0.2357, 0.4721, 0.2751, 0.4744, 0.2751, 0.5253, 0.2357, 0.5647, 0.2357, 0.611, 0.2751, 0.6272, 0.2751, 0.5763, 0.1861, 0.3158, 0.1861, 0.3544, 0.2357, 0.3331, 0.2357, 0.2868, 0.1861, 0.3544, 0.1861, 0.393, 0.2357, 0.3794, 0.2357, 0.3331, 0.1861, 0.393, 0.1861, 0.4316, 0.2357, 0.4258, 0.2357, 0.3794, 0.1861, 0.4316, 0.1861, 0.4702, 0.2357, 0.4721, 0.2357, 0.4258, 0.1861, 0.4702, 0.1861, 0.5088, 0.2357, 0.5184, 0.2357, 0.4721, 0.1861, 0.5088, 0.1861, 0.5474, 0.2357, 0.5647, 0.2357, 0.5184, 0.1861, 0.3158, 0.1861, 0.3544, 0.1564, 0.3693, 0.1564, 0.3361, 0.1861, 0.5474, 0.1861, 0.5088, 0.1564, 0.502, 0.1564, 0.5352, 0.1861, 0.586, 0.1861, 0.5474, 0.1564, 0.5352, 0.1564, 0.5684, 0.1861, 0.3544, 0.1861, 0.3158, 0.1564, 0.3361, 0.1564, 0.3693, 0.1861, 0.5088, 0.1861, 0.5474, 0.1564, 0.5352, 0.1564, 0.502, 0.1564, 0.4688, 0.1564, 0.4357, 0.0865, 0.4336, 0.0865, 0.458, 0.1564, 0.3693, 0.1564, 0.4025, 0.1023, 0.4076, 0.1023, 0.401, 0.1564, 0.4025, 0.1564, 0.4357, 0.1564, 0.4357, 0.1564, 0.4025, 0.1564, 0.502, 0.1564, 0.5352, 0.0865, 0.5067, 0.0865, 0.4823, 0.1564, 0.502, 0.1564, 0.4688, 0.0865, 0.458, 0.0865, 0.4823, 0.1861, 0.3544, 0.1861, 0.393, 0.1564, 0.4025, 0.1564, 0.3693, 0.1861, 0.4702, 0.1861, 0.4316, 0.1564, 0.4357, 0.1564, 0.4688, 0.1861, 0.393, 0.1861, 0.4316, 0.1564, 0.4357, 0.1564, 0.4025, 0.1861, 0.4316, 0.1861, 0.393, 0.1564, 0.4025, 0.1564, 0.4357, 0.1861, 0.4316, 0.1861, 0.4702, 0.1564, 0.4688, 0.1564, 0.4357, 0.1861, 0.393, 0.1861, 0.3544, 0.1564, 0.3693, 0.1564, 0.4025, 0.1861, 0.5474, 0.1861, 0.586, 0.1564, 0.5684, 0.1564, 0.5352, 0.1861, 0.4702, 0.1861, 0.5088, 0.1564, 0.502, 0.1564, 0.4688, 0.1564, 0.3693, 0.1564, 0.3361, 0.1023, 0.3943, 0.1023, 0.401, 0.1564, 0.4025, 0.1564, 0.4025, 0.1023, 0.4076, 0.1564, 0.4025, 0.1564, 0.3693, 0.1023, 0.401, 0.1023, 0.4076, 0.1564, 0.3361, 0.1564, 0.3693, 0.1023, 0.401, 0.1023, 0.3943, 0.0865, 0.4823, 0.0865, 0.5067, 0.05756, 0.5097, 0.05756, 0.5056, 0.0865, 0.4823, 0.0865, 0.458, 0.05756, 0.5014, 0.05756, 0.5056, 0.0865, 0.5067, 0.0865, 0.531, 0.05756, 0.5139, 0.05756, 0.5097, 0.0865, 0.458, 0.0865, 0.4823, 0.05756, 0.5056, 0.05756, 0.5014, 0.1564, 0.5684, 0.1564, 0.5352, 0.0865, 0.5067, 0.0865, 0.531, 0.1564, 0.4357, 0.1564, 0.4688, 0.0865, 0.458, 0.0865, 0.4336, 0.1564, 0.5352, 0.1564, 0.502, 0.0865, 0.4823, 0.0865, 0.5067, 0.1564, 0.4357, 0.1564, 0.4357, 0.0865, 0.4336, 0.1564, 0.5352, 0.1564, 0.5684, 0.0865, 0.531, 0.0865, 0.5067, 0.1564, 0.4688, 0.1564, 0.502, 0.0865, 0.4823, 0.0865, 0.458, 0.0865, 0.4336, 0.1564, 0.4357, 0.1564, 0.4025, 0.1023, 0.4076, 0.1161, 0.4127, 0.1094, 0.4185, 0.1023, 0.4076, 0.1564, 0.4025, 0.1564, 0.4357, 0.0865, 0.4336, 0.1094, 0.4185, 0.1161, 0.4127, 0.05756, 0.5014, 0.05756, 0.5056, 0.05438, 0.5074, 0.05438, 0.507, 0.05756, 0.5097, 0.05756, 0.5056, 0.05438, 0.5074, 0.05438, 0.5078, 0.05756, 0.4972, 0.05756, 0.5014, 0.05438, 0.507, 0.05438, 0.5065, 0.0865, 0.458, 0.0865, 0.4336, 0.05756, 0.4972, 0.05756, 0.5014, 0.0865, 0.531, 0.0865, 0.5067, 0.05756, 0.5097, 0.05756, 0.5139, 0.0865, 0.4336, 0.0865, 0.458, 0.05756, 0.5014, 0.05756, 0.4972, 0.0865, 0.5067, 0.0865, 0.4823, 0.05756, 0.5056, 0.05756, 0.5097, 0.05756, 0.5097, 0.05756, 0.5139, 0.05438, 0.5082, 0.05438, 0.5078, 0.05756, 0.5056, 0.05756, 0.5014, 0.05438, 0.507, 0.05438, 0.5074, 0.05756, 0.5056, 0.05756, 0.5097, 0.05438, 0.5078, 0.05438, 0.5074, 0.05756, 0.5014, 0.05756, 0.4972, 0.05438, 0.5065, 0.05438, 0.507, 0.05756, 0.5139, 0.05756, 0.5097, 0.05438, 0.5078, 0.05438, 0.5082, 0.3401, 0.6423, 0.3401, 0.5872, 0.3563, 0.59, 0.3563, 0.646, 0.3458, 0.283, 0.3507, 0.3176, 0.359, 0.1976, 0.3674, 0.1667, 0.3414, 0.3335, 0.3401, 0.4222, 0.3563, 0.4218, 0.3497, 0.3213, 0.3438, 0.3349, 0.3507, 0.3176, 0.359, 0.1976, 0.3565, 0.2125, 0.3401, 0.2571, 0.3401, 0.2903, 0.3479, 0.2844, 0.3563, 0.2537, 0.2357, 0.3794, 0.2357, 0.3331, 0.2768, 0.3105, 0.2761, 0.3266, 0.2357, 0.3794, 0.2357, 0.4258, 0.2751, 0.4234, 0.2761, 0.3266, 0.2357, 0.2868, 0.2357, 0.3331, 0.2768, 0.3105, 0.2751, 0.2706, 0.2357, 0.3331, 0.2357, 0.3794, 0.2761, 0.3266, 0.2768, 0.3105, 0.2357, 0.611, 0.2357, 0.5647, 0.2751, 0.5763, 0.2751, 0.6272, 0.2357, 0.5647, 0.2357, 0.5184, 0.2751, 0.5253, 0.2751, 0.5763, 0.2357, 0.3331, 0.2357, 0.2868, 0.2751, 0.2706, 0.2768, 0.3105, 0.3994, 0.3453, 0.4017, 0.2967, 0.4262, 0.3017, 0.4262, 0.3583, 0.4017, 0.2482, 0.4017, 0.2967, 0.4262, 0.3017, 0.4262, 0.2452, 0.4017, 0.4173, 0.4017, 0.4737, 0.4262, 0.4714, 0.4262, 0.4149, 0.4017, 0.4173, 0.3994, 0.3453, 0.4262, 0.3583, 0.4262, 0.4149, 0.4017, 0.4737, 0.4017, 0.5301, 0.4262, 0.528, 0.4262, 0.4714, 0.4017, 0.4737, 0.4017, 0.4173, 0.4262, 0.4149, 0.4262, 0.4714, 0.4017, 0.5301, 0.4017, 0.5865, 0.4262, 0.5846, 0.4262, 0.528, 0.3401, 0.2903, 0.3401, 0.2571, 0.3563, 0.2537, 0.3479, 0.2844, 0.3401, 0.5872, 0.3401, 0.5322, 0.3563, 0.5339, 0.3563, 0.59, 0.3401, 0.5872, 0.3401, 0.6423, 0.3563, 0.646, 0.3563, 0.59, 0.3401, 0.5322, 0.3401, 0.4772, 0.3563, 0.4779, 0.3563, 0.5339, 0.3401, 0.5322, 0.3401, 0.5872, 0.3563, 0.59, 0.3563, 0.5339, 0.3401, 0.4772, 0.3401, 0.4222, 0.3563, 0.4218, 0.3563, 0.4779, 0.3401, 0.4772, 0.3401, 0.5322, 0.3563, 0.5339, 0.3563, 0.4779, 0.3401, 0.4222, 0.3414, 0.3335, 0.3497, 0.3213, 0.3563, 0.4218, 0.3401, 0.4222, 0.3401, 0.4772, 0.3563, 0.4779, 0.3563, 0.4218, 0.4482, 0.466, 0.4482, 0.4116, 0.5101, 0.4025, 0.5101, 0.4506, 0.4482, 0.5203, 0.4482, 0.5747, 0.5101, 0.5467, 0.5101, 0.4986, 0.4482, 0.5203, 0.4482, 0.466, 0.5101, 0.4506, 0.5101, 0.4986, 0.4482, 0.5747, 0.4475, 0.6318, 0.5101, 0.5948, 0.5101, 0.5467, 0.4482, 0.5747, 0.4482, 0.5203, 0.5101, 0.4986, 0.5101, 0.5467, 0.4482, 0.3029, 0.4482, 0.2486, 0.5101, 0.2582, 0.5101, 0.3063, 0.4475, 0.6318, 0.4482, 0.5747, 0.5101, 0.5467, 0.5101, 0.5948, 0.3994, 0.3453, 0.4017, 0.4173, 0.4262, 0.4149, 0.4262, 0.3583, 0.4017, 0.2967, 0.3994, 0.3453, 0.4262, 0.3583, 0.4262, 0.3017, 0.451, 0.6386, 0.4298, 0.6541, 0.4373, 0.6812, 0.4521, 0.6747, 0.4022, 0.6461, 0.4017, 0.5865, 0.4262, 0.5846, 0.4262, 0.6411, 0.4017, 0.2967, 0.4017, 0.2482, 0.4262, 0.2452, 0.4262, 0.3017, 0.4017, 0.5865, 0.4017, 0.5301, 0.4262, 0.528, 0.4262, 0.5846, 0.4017, 0.5865, 0.4022, 0.6461, 0.4262, 0.6411, 0.4262, 0.5846, 0.4017, 0.5301, 0.4017, 0.4737, 0.4262, 0.4714, 0.4262, 0.528, 0.5582, 0.3178, 0.561, 0.2656, 0.5875, 0.2792, 0.5872, 0.3247, 0.5582, 0.5667, 0.5582, 0.5252, 0.5872, 0.5122, 0.5872, 0.5497, 0.5582, 0.3178, 0.5582, 0.3592, 0.5872, 0.3622, 0.5872, 0.3247, 0.5582, 0.3592, 0.5582, 0.4007, 0.5872, 0.3997, 0.5872, 0.3622, 0.5582, 0.3592, 0.5582, 0.3178, 0.5872, 0.3247, 0.5872, 0.3622, 0.4482, 0.466, 0.4482, 0.5203, 0.5101, 0.4986, 0.5101, 0.4506, 0.4482, 0.4116, 0.4482, 0.3573, 0.5101, 0.3544, 0.5101, 0.4025, 0.4482, 0.4116, 0.4482, 0.466, 0.5101, 0.4506, 0.5101, 0.4025, 0.4482, 0.2486, 0.4482, 0.3029, 0.5101, 0.3063, 0.5101, 0.2582, 0.4482, 0.3573, 0.4482, 0.3029, 0.5101, 0.3063, 0.5101, 0.3544, 0.4482, 0.3573, 0.4482, 0.4116, 0.5101, 0.4025, 0.5101, 0.3544, 0.4482, 0.3029, 0.4482, 0.3573, 0.5101, 0.3544, 0.5101, 0.3063, 0.4475, 0.6318, 0.4475, 0.6318, 0.5101, 0.5948, 0.662, 0.3769, 0.662, 0.4013, 0.6797, 0.4017, 0.6797, 0.3804, 0.662, 0.3769, 0.662, 0.3526, 0.6797, 0.3592, 0.6797, 0.3804, 0.662, 0.3282, 0.662, 0.3526, 0.6797, 0.3592, 0.6782, 0.3363, 0.662, 0.4013, 0.662, 0.4257, 0.6797, 0.4229, 0.6797, 0.4017, 0.662, 0.4013, 0.662, 0.3769, 0.6797, 0.3804, 0.6797, 0.4017, 0.662, 0.4257, 0.662, 0.45, 0.6797, 0.4442, 0.6797, 0.4229, 0.662, 0.4257, 0.662, 0.4013, 0.6797, 0.4017, 0.6797, 0.4229, 0.5582, 0.5252, 0.5582, 0.4837, 0.5872, 0.4747, 0.5872, 0.5122, 0.5582, 0.5252, 0.5582, 0.5667, 0.5872, 0.5497, 0.5872, 0.5122, 0.5582, 0.4837, 0.5582, 0.4422, 0.5872, 0.4372, 0.5872, 0.4747, 0.5582, 0.4837, 0.5582, 0.5252, 0.5872, 0.5122, 0.5872, 0.4747, 0.5582, 0.4422, 0.5582, 0.4007, 0.5872, 0.3997, 0.5872, 0.4372, 0.5582, 0.4422, 0.5582, 0.4837, 0.5872, 0.4747, 0.5872, 0.4372, 0.5582, 0.4007, 0.5582, 0.3592, 0.5872, 0.3622, 0.5872, 0.3997, 0.5582, 0.4007, 0.5582, 0.4422, 0.5872, 0.4372, 0.5872, 0.3997, 0.561, 0.2656, 0.5582, 0.3178, 0.5872, 0.3247, 0.5875, 0.2792, 0.7129, 0.4261, 0.7129, 0.4437, 0.7437, 0.4432, 0.7437, 0.429, 0.7129, 0.4261, 0.7129, 0.4085, 0.7437, 0.4148, 0.7437, 0.429, 0.7129, 0.4437, 0.7129, 0.4612, 0.7437, 0.4574, 0.7437, 0.4432, 0.7129, 0.4437, 0.7129, 0.4261, 0.7437, 0.429, 0.7437, 0.4432, 0.7129, 0.4612, 0.7129, 0.4788, 0.7437, 0.4715, 0.7437, 0.4574, 0.7129, 0.4612, 0.7129, 0.4437, 0.7437, 0.4432, 0.7437, 0.4574, 0.7129, 0.3733, 0.7111, 0.3598, 0.7437, 0.3722, 0.7437, 0.3864, 0.662, 0.3526, 0.662, 0.3769, 0.6797, 0.3804, 0.6797, 0.3592, 0.6797, 0.4867, 0.7016, 0.4815, 0.7016, 0.4855, 0.6797, 0.5007, 0.662, 0.4988, 0.662, 0.4744, 0.6797, 0.4654, 0.6797, 0.4867, 0.662, 0.3526, 0.662, 0.3282, 0.6782, 0.3363, 0.6797, 0.3592, 0.662, 0.4744, 0.662, 0.45, 0.6797, 0.4442, 0.6797, 0.4654, 0.662, 0.4744, 0.662, 0.4988, 0.6797, 0.4867, 0.6797, 0.4654, 0.662, 0.45, 0.662, 0.4257, 0.6797, 0.4229, 0.6797, 0.4442, 0.662, 0.45, 0.662, 0.4744, 0.6797, 0.4654, 0.6797, 0.4442, 0.7437, 0.4574, 0.7437, 0.4432, 0.752, 0.4439, 0.752, 0.458, 0.7437, 0.3864, 0.7437, 0.3722, 0.752, 0.3734, 0.752, 0.3875, 0.7437, 0.4715, 0.7437, 0.4574, 0.752, 0.458, 0.752, 0.4721, 0.7437, 0.3864, 0.7437, 0.4006, 0.752, 0.4016, 0.752, 0.3875, 0.7437, 0.4006, 0.7437, 0.4148, 0.752, 0.4157, 0.752, 0.4016, 0.7129, 0.4085, 0.7129, 0.3909, 0.7437, 0.4006, 0.7437, 0.4148, 0.7129, 0.4085, 0.7129, 0.4261, 0.7437, 0.429, 0.7437, 0.4148, 0.7111, 0.3598, 0.7129, 0.3733, 0.7437, 0.3864, 0.7437, 0.3722, 0.7129, 0.3909, 0.7129, 0.3733, 0.7437, 0.3864, 0.7437, 0.4006, 0.7129, 0.3909, 0.7129, 0.4085, 0.7437, 0.4148, 0.7437, 0.4006, 0.7129, 0.3733, 0.7129, 0.3909, 0.7437, 0.4006, 0.7437, 0.3864, 0.7129, 0.4788, 0.7129, 0.4612, 0.7437, 0.4574, 0.7437, 0.4715, 0.7016, 0.4815, 0.7016, 0.4627, 0.7129, 0.4612, 0.7129, 0.4788, 0.7016, 0.4815, 0.6797, 0.4867, 0.6797, 0.5007, 0.7016, 0.4855, 0.7016, 0.3685, 0.7016, 0.3874, 0.7129, 0.3909, 0.7129, 0.3733, 0.7016, 0.3528, 0.7111, 0.3598, 0.7133, 0.3555, 0.7039, 0.3485, 0.7016, 0.3874, 0.7016, 0.4062, 0.7129, 0.4085, 0.7129, 0.3909, 0.7016, 0.3874, 0.7016, 0.3685, 0.7129, 0.3733, 0.7129, 0.3909, 0.7016, 0.3528, 0.7016, 0.3685, 0.7129, 0.3733, 0.7111, 0.3598, 0.7016, 0.4062, 0.7016, 0.425, 0.7129, 0.4261, 0.7129, 0.4085, 0.7016, 0.4062, 0.7016, 0.3874, 0.7129, 0.3909, 0.7129, 0.4085, 0.7016, 0.3685, 0.7016, 0.3528, 0.7111, 0.3598, 0.7129, 0.3733, 0.7016, 0.4627, 0.7016, 0.4438, 0.7129, 0.4437, 0.7129, 0.4612, 0.7016, 0.4627, 0.7016, 0.4815, 0.7129, 0.4788, 0.7129, 0.4612, 0.7016, 0.4438, 0.7016, 0.425, 0.7129, 0.4261, 0.7129, 0.4437, 0.7016, 0.4438, 0.7016, 0.4627, 0.7129, 0.4612, 0.7129, 0.4437, 0.7016, 0.425, 0.7016, 0.4062, 0.7129, 0.4085, 0.7129, 0.4261, 0.7016, 0.425, 0.7016, 0.4438, 0.7129, 0.4437, 0.7129, 0.4261, 0.752, 0.4298, 0.752, 0.4439, 0.7656, 0.45, 0.7656, 0.4349, 0.752, 0.4298, 0.752, 0.4157, 0.7656, 0.4197, 0.7656, 0.4349, 0.752, 0.4439, 0.752, 0.458, 0.7656, 0.4651, 0.7656, 0.45, 0.752, 0.4439, 0.752, 0.4298, 0.7656, 0.4349, 0.7656, 0.45, 0.752, 0.458, 0.752, 0.4721, 0.7656, 0.4803, 0.7656, 0.4651, 0.752, 0.458, 0.752, 0.4439, 0.7656, 0.45, 0.7656, 0.4651, 0.752, 0.3875, 0.752, 0.3734, 0.7656, 0.3743, 0.7656, 0.3894, 0.7437, 0.4574, 0.7437, 0.4715, 0.752, 0.4721, 0.752, 0.458, 0.7437, 0.4432, 0.7437, 0.429, 0.752, 0.4298, 0.752, 0.4439, 0.7437, 0.4432, 0.7437, 0.4574, 0.752, 0.458, 0.752, 0.4439, 0.7437, 0.429, 0.7437, 0.4148, 0.752, 0.4157, 0.752, 0.4298, 0.7437, 0.429, 0.7437, 0.4432, 0.752, 0.4439, 0.752, 0.4298, 0.7437, 0.4148, 0.7437, 0.4006, 0.752, 0.4016, 0.752, 0.4157, 0.7437, 0.4148, 0.7437, 0.429, 0.752, 0.4298, 0.752, 0.4157, 0.7437, 0.3722, 0.7437, 0.3864, 0.752, 0.3875, 0.752, 0.3734, 0.7437, 0.4006, 0.7437, 0.3864, 0.752, 0.3875, 0.752, 0.4016, 0.7656, 0.4651, 0.7656, 0.45, 0.7782, 0.462, 0.7782, 0.4801, 0.7656, 0.3894, 0.7656, 0.3743, 0.7782, 0.3719, 0.7782, 0.39, 0.7656, 0.4803, 0.7656, 0.4651, 0.7782, 0.4801, 0.7782, 0.4981, 0.7656, 0.3894, 0.7656, 0.4046, 0.7782, 0.408, 0.7782, 0.39, 0.7656, 0.4046, 0.7656, 0.4197, 0.7782, 0.426, 0.7782, 0.408, 0.752, 0.4157, 0.752, 0.4016, 0.7656, 0.4046, 0.7656, 0.4197, 0.752, 0.4157, 0.752, 0.4298, 0.7656, 0.4349, 0.7656, 0.4197, 0.752, 0.3734, 0.752, 0.3875, 0.7656, 0.3894, 0.7656, 0.3743, 0.752, 0.4016, 0.752, 0.3875, 0.7656, 0.3894, 0.7656, 0.4046, 0.752, 0.4016, 0.752, 0.4157, 0.7656, 0.4197, 0.7656, 0.4046, 0.752, 0.3875, 0.752, 0.4016, 0.7656, 0.4046, 0.7656, 0.3894, 0.752, 0.4721, 0.752, 0.458, 0.7656, 0.4651, 0.7656, 0.4803, 0.7782, 0.408, 0.7782, 0.426, 0.7918, 0.4326, 0.7918, 0.4097, 0.7782, 0.408, 0.7782, 0.39, 0.7918, 0.3868, 0.7918, 0.4097, 0.7782, 0.3719, 0.7782, 0.39, 0.7918, 0.3868, 0.7918, 0.3639, 0.7782, 0.426, 0.7782, 0.444, 0.7918, 0.4555, 0.7918, 0.4326, 0.7782, 0.426, 0.7782, 0.408, 0.7918, 0.4097, 0.7918, 0.4326, 0.7782, 0.444, 0.7782, 0.462, 0.7918, 0.4784, 0.7918, 0.4555, 0.7782, 0.444, 0.7782, 0.426, 0.7918, 0.4326, 0.7918, 0.4555, 0.7656, 0.4651, 0.7656, 0.4803, 0.7782, 0.4981, 0.7782, 0.4801, 0.7656, 0.45, 0.7656, 0.4349, 0.7782, 0.444, 0.7782, 0.462, 0.7656, 0.45, 0.7656, 0.4651, 0.7782, 0.4801, 0.7782, 0.462, 0.7656, 0.4349, 0.7656, 0.4197, 0.7782, 0.426, 0.7782, 0.444, 0.7656, 0.4349, 0.7656, 0.45, 0.7782, 0.462, 0.7782, 0.444, 0.7656, 0.4197, 0.7656, 0.4046, 0.7782, 0.408, 0.7782, 0.426, 0.7656, 0.4197, 0.7656, 0.4349, 0.7782, 0.444, 0.7782, 0.426, 0.7656, 0.3743, 0.7656, 0.3894, 0.7782, 0.39, 0.7782, 0.3719, 0.7656, 0.4046, 0.7656, 0.3894, 0.7782, 0.39, 0.7782, 0.408, 0.7918, 0.4326, 0.7918, 0.4097, 0.8127, 0.4017, 0.8127, 0.4358, 0.7918, 0.4555, 0.7918, 0.4784, 0.8127, 0.504, 0.8127, 0.4699, 0.7918, 0.4555, 0.7918, 0.4326, 0.8127, 0.4358, 0.8127, 0.4699, 0.7918, 0.4784, 0.7918, 0.5013, 0.8127, 0.538, 0.8127, 0.504, 0.7918, 0.4784, 0.7918, 0.4555, 0.8127, 0.4699, 0.8127, 0.504, 0.7918, 0.5013, 0.7918, 0.5241, 0.8127, 0.5721, 0.8127, 0.538, 0.7918, 0.5013, 0.7918, 0.4784, 0.8127, 0.504, 0.8127, 0.538, 0.7782, 0.39, 0.7782, 0.408, 0.7918, 0.4097, 0.7918, 0.3868, 0.7782, 0.4981, 0.7782, 0.4801, 0.7918, 0.5013, 0.7918, 0.5241, 0.7782, 0.39, 0.7782, 0.3719, 0.7918, 0.3639, 0.7918, 0.3868, 0.7782, 0.4801, 0.7782, 0.462, 0.7918, 0.4784, 0.7918, 0.5013, 0.7782, 0.4801, 0.7782, 0.4981, 0.7918, 0.5241, 0.7918, 0.5013, 0.7782, 0.462, 0.7782, 0.444, 0.7918, 0.4555, 0.7918, 0.4784, 0.7782, 0.462, 0.7782, 0.4801, 0.7918, 0.5013, 0.7918, 0.4784, 0.8127, 0.538, 0.8127, 0.5721, 0.8391, 0.6246, 0.8391, 0.5788, 0.8127, 0.538, 0.8127, 0.504, 0.8391, 0.5331, 0.8391, 0.5788, 0.8127, 0.3677, 0.8127, 0.3336, 0.8391, 0.3043, 0.8391, 0.3501, 0.8127, 0.5721, 0.8127, 0.538, 0.8391, 0.5788, 0.8391, 0.6246, 0.8127, 0.3677, 0.8127, 0.4017, 0.8391, 0.3958, 0.8391, 0.3501, 0.7918, 0.4326, 0.7918, 0.4555, 0.8127, 0.4699, 0.8127, 0.4358, 0.7918, 0.3639, 0.7918, 0.3868, 0.8127, 0.3677, 0.8127, 0.3336, 0.7918, 0.4097, 0.7918, 0.3868, 0.8127, 0.3677, 0.8127, 0.4017, 0.7918, 0.4097, 0.7918, 0.4326, 0.8127, 0.4358, 0.8127, 0.4017, 0.7918, 0.3868, 0.7918, 0.4097, 0.8127, 0.4017, 0.8127, 0.3677, 0.7918, 0.5241, 0.7918, 0.5013, 0.8127, 0.538, 0.8127, 0.5721, 0.7918, 0.3868, 0.7918, 0.3639, 0.8127, 0.3336, 0.8127, 0.3677, 0.8391, 0.3958, 0.8391, 0.3501, 0.8504, 0.342, 0.8504, 0.3919, 0.8391, 0.3043, 0.8391, 0.3501, 0.8504, 0.342, 0.8504, 0.2921, 0.8713, 0.5242, 0.8504, 0.4517, 0.8504, 0.4918, 0.8391, 0.4416, 0.8391, 0.3958, 0.8504, 0.3919, 0.8504, 0.4518, 0.8391, 0.4873, 0.8391, 0.5331, 0.8504, 0.5418, 0.8504, 0.4918, 0.8127, 0.504, 0.8127, 0.4699, 0.8391, 0.4873, 0.8391, 0.5331, 0.8127, 0.504, 0.8127, 0.538, 0.8391, 0.5788, 0.8391, 0.5331, 0.8127, 0.4699, 0.8127, 0.4358, 0.8391, 0.4416, 0.8391, 0.4873, 0.8127, 0.4699, 0.8127, 0.504, 0.8391, 0.5331, 0.8391, 0.4873, 0.8127, 0.4358, 0.8127, 0.4017, 0.8391, 0.3958, 0.8391, 0.4416, 0.8127, 0.4358, 0.8127, 0.4699, 0.8391, 0.4873, 0.8391, 0.4416, 0.8127, 0.3336, 0.8127, 0.3677, 0.8391, 0.3501, 0.8391, 0.3043, 0.8127, 0.4017, 0.8127, 0.3677, 0.8391, 0.3501, 0.8391, 0.3958, 0.8127, 0.4017, 0.8127, 0.4358, 0.8391, 0.4416, 0.8391, 0.3958, 0.8504, 0.3919, 0.8504, 0.3919, 0.8597, 0.3892, 0.8504, 0.4158, 0.8504, 0.3919, 0.8597, 0.3892, 0.8504, 0.6443, 0.8504, 0.5917, 0.8713, 0.6304, 0.8713, 0.6835, 0.8504, 0.5418, 0.8504, 0.4918, 0.8713, 0.5242, 0.8713, 0.5773, 0.8391, 0.3501, 0.8391, 0.3958, 0.8504, 0.3919, 0.8504, 0.342, 0.8391, 0.6246, 0.8391, 0.5788, 0.8504, 0.5917, 0.8504, 0.6443, 0.8391, 0.3501, 0.8391, 0.3043, 0.8504, 0.2921, 0.8504, 0.342, 0.8391, 0.5788, 0.8391, 0.5331, 0.8504, 0.5418, 0.8504, 0.5917, 0.8391, 0.5788, 0.8391, 0.6246, 0.8504, 0.6416, 0.8504, 0.5917, 0.8391, 0.5331, 0.8391, 0.4873, 0.8504, 0.4918, 0.8504, 0.5418, 0.8391, 0.5331, 0.8391, 0.5788, 0.8504, 0.5917, 0.8504, 0.5418, 0.8391, 0.4873, 0.8391, 0.4416, 0.8504, 0.4518, 0.8504, 0.4918, 0.8713, 0.5773, 0.8713, 0.5242, 0.8954, 0.6038, 0.8954, 0.6424, 0.8713, 0.6304, 0.8713, 0.6835, 0.8954, 0.7197, 0.8954, 0.681, 0.8713, 0.5242, 0.8713, 0.5773, 0.8954, 0.6424, 0.8954, 0.6038, 0.8504, 0.4918, 0.8504, 0.5418, 0.8713, 0.5773, 0.8713, 0.5242, 0.8504, 0.5917, 0.8504, 0.6416, 0.8713, 0.6835, 0.8713, 0.6304, 0.8504, 0.5917, 0.8504, 0.5418, 0.8713, 0.5773, 0.8713, 0.6304, 0.8504, 0.5418, 0.8504, 0.5917, 0.8713, 0.6304, 0.8713, 0.5773, 0.8391, 0.4416, 0.8391, 0.4873, 0.8504, 0.4918, 0.8504, 0.4517, 0.8504, 0.4918, 0.8504, 0.4518, 0.8713, 0.5242, 0.8391, 0.3958, 0.8391, 0.4416, 0.8504, 0.4517, 0.8504, 0.3919, 0.8954, 0.6038, 0.8954, 0.6424, 0.9092, 0.6778, 0.9093, 0.6492, 0.8954, 0.681, 0.8954, 0.6424, 0.9092, 0.6778, 0.9092, 0.706, 0.8713, 0.6835, 0.8713, 0.6304, 0.8954, 0.681, 0.8954, 0.7197, 0.8713, 0.5773, 0.8713, 0.6304, 0.8954, 0.681, 0.8954, 0.6424, 0.8713, 0.6304, 0.8713, 0.5773, 0.8954, 0.6424, 0.8954, 0.681, 0.9092, 0.6778, 0.9269, 0.748, 0.9092, 0.706, 0.8954, 0.681, 0.8954, 0.7197, 0.9092, 0.7341, 0.9092, 0.706, 0.8954, 0.6424, 0.8954, 0.6038, 0.9093, 0.6492, 0.9092, 0.6778, 0.8954, 0.7197, 0.8954, 0.681, 0.9092, 0.706, 0.9092, 0.7341, 0.8954, 0.6424, 0.8954, 0.681, 0.9092, 0.706, 0.9092, 0.6778, 0.9092, 0.7341, 0.9092, 0.706, 0.9269, 0.748, 0.9092, 0.706, 0.9092, 0.7341, 0.9269, 0.748, 0.9269, 0.748, 0.943, 0.7576, 0.9092, 0.6778, 0.8597, 0.3362, 0.8597, 0.2832, 0.8742, 0.2763, 0.8742, 0.3117, 0.8597, 0.3892, 0.8597, 0.3362, 0.8742, 0.3117, 0.8742, 0.3471, 0.8504, 0.3919, 0.8504, 0.342, 0.8597, 0.3362, 0.8597, 0.3892, 0.8504, 0.2921, 0.8504, 0.342, 0.8597, 0.3362, 0.8597, 0.2832, 0.8504, 0.342, 0.8504, 0.3919, 0.8597, 0.3892, 0.8597, 0.3362, 0.8504, 0.342, 0.8504, 0.2921, 0.8597, 0.2832, 0.8597, 0.3362, 0.8504, 0.3919, 0.8504, 0.4156, 0.8597, 0.3892, 0.8742, 0.3117, 0.8742, 0.3471, 0.8832, 0.3158, 0.8832, 0.2946, 0.8597, 0.2832, 0.8597, 0.3362, 0.8742, 0.3117, 0.8742, 0.2763, 0.8597, 0.3362, 0.8597, 0.3892, 0.8742, 0.3471, 0.8742, 0.3117, 0.8832, 0.2734, 0.8832, 0.2946, 0.8897, 0.283, 0.8897, 0.2739, 0.8832, 0.2946, 0.8832, 0.2734, 0.8897, 0.2739, 0.8897, 0.283, 0.8742, 0.3471, 0.8742, 0.3117, 0.8832, 0.2946, 0.8832, 0.3158, 0.8742, 0.3117, 0.8742, 0.2763, 0.8832, 0.2734, 0.8832, 0.2946, 0.8742, 0.2763, 0.8742, 0.3117, 0.8832, 0.2946, 0.8832, 0.2734, 0.8897, 0.2739, 0.8897, 0.283, 0.8897, 0.283, 0.8897, 0.283, 0.8897, 0.2921, 0.8897, 0.283, 0.8832, 0.2946, 0.8832, 0.3158, 0.8897, 0.2921, 0.8897, 0.283, 0.8832, 0.3158, 0.8832, 0.2946, 0.8897, 0.283, 0.8897, 0.2921, 0.8897, 0.283, 0.8897, 0.2921, 0.8925, 0.2849, 0.8925, 0.2795, 0.8921, 0.2739, 0.8897, 0.2739, 0.8897, 0.2921, 0.8897, 0.283, 0.8897, 0.2739, 0.8921, 0.2739, 0.8925, 0.2795, 0.8925, 0.2849, 0.2751, 0.4234, 0.2751, 0.4744, 0.2914, 0.4751, 0.2914, 0.4231, 0.2914, 0.4231, 0.2914, 0.4751, 0.3076, 0.4758, 0.3076, 0.4228, 0.3076, 0.4228, 0.3076, 0.4758, 0.3238, 0.4765, 0.3238, 0.4225, 0.3238, 0.4225, 0.3238, 0.4765, 0.3401, 0.4772, 0.3401, 0.4222, 0.2751, 0.4234, 0.2761, 0.3266, 0.2895, 0.3494, 0.2914, 0.4231, 0.2914, 0.4231, 0.2895, 0.3494, 0.3074, 0.3551, 0.3076, 0.4228, 0.3076, 0.4228, 0.3074, 0.3551, 0.3238, 0.3379, 0.3238, 0.4225, 0.3238, 0.4225, 0.3238, 0.3379, 0.3414, 0.3335, 0.3401, 0.4222, 0.2751, 0.4744, 0.2751, 0.5253, 0.2914, 0.5271, 0.2914, 0.4751, 0.2914, 0.4751, 0.2914, 0.5271, 0.3076, 0.5288, 0.3076, 0.4758, 0.3076, 0.4758, 0.3076, 0.5288, 0.3238, 0.5305, 0.3238, 0.4765, 0.3238, 0.4765, 0.3238, 0.5305, 0.3401, 0.5322, 0.3401, 0.4772, 0.2751, 0.4744, 0.2751, 0.4234, 0.2914, 0.4231, 0.2914, 0.4751, 0.2914, 0.4751, 0.2914, 0.4231, 0.3076, 0.4228, 0.3076, 0.4758, 0.3076, 0.4758, 0.3076, 0.4228, 0.3238, 0.4225, 0.3238, 0.4765, 0.3238, 0.4765, 0.3238, 0.4225, 0.3401, 0.4222, 0.3401, 0.4772, 0.2751, 0.5253, 0.2751, 0.5763, 0.2914, 0.579, 0.2914, 0.5271, 0.2914, 0.5271, 0.2914, 0.579, 0.3076, 0.5818, 0.3076, 0.5288, 0.3076, 0.5288, 0.3076, 0.5818, 0.3238, 0.5845, 0.3238, 0.5305, 0.3238, 0.5305, 0.3238, 0.5845, 0.3401, 0.5872, 0.3401, 0.5322, 0.2751, 0.5253, 0.2751, 0.4744, 0.2914, 0.4751, 0.2914, 0.5271, 0.2914, 0.5271, 0.2914, 0.4751, 0.3076, 0.4758, 0.3076, 0.5288, 0.3076, 0.5288, 0.3076, 0.4758, 0.3238, 0.4765, 0.3238, 0.5305, 0.3238, 0.5305, 0.3238, 0.4765, 0.3401, 0.4772, 0.3401, 0.5322, 0.2751, 0.5763, 0.2751, 0.6272, 0.2914, 0.631, 0.2914, 0.579, 0.2914, 0.579, 0.2914, 0.631, 0.3076, 0.6348, 0.3076, 0.5818, 0.3076, 0.5818, 0.3076, 0.6348, 0.3238, 0.6385, 0.3238, 0.5845, 0.3238, 0.5845, 0.3238, 0.6385, 0.3401, 0.6423, 0.3401, 0.5872, 0.2751, 0.5763, 0.2751, 0.5253, 0.2914, 0.5271, 0.2914, 0.579, 0.2914, 0.579, 0.2914, 0.5271, 0.3076, 0.5288, 0.3076, 0.5818, 0.3076, 0.5818, 0.3076, 0.5288, 0.3238, 0.5305, 0.3238, 0.5845, 0.3238, 0.5845, 0.3238, 0.5305, 0.3401, 0.5322, 0.3401, 0.5872, 0.2768, 0.3105, 0.2751, 0.2706, 0.2914, 0.2672, 0.2876, 0.2938, 0.2876, 0.2938, 0.2914, 0.2672, 0.3076, 0.2638, 0.3076, 0.2959, 0.3076, 0.2959, 0.3076, 0.2638, 0.3238, 0.2605, 0.3238, 0.2931, 0.3238, 0.2931, 0.3238, 0.2605, 0.3401, 0.2571, 0.3401, 0.2903, 0.2751, 0.2706, 0.2768, 0.3105, 0.2876, 0.2938, 0.2914, 0.2672, 0.2914, 0.2672, 0.2876, 0.2938, 0.3076, 0.2959, 0.3076, 0.2638, 0.3076, 0.2638, 0.3076, 0.2959, 0.3238, 0.2931, 0.3238, 0.2605, 0.3238, 0.2605, 0.3238, 0.2931, 0.3401, 0.2903, 0.3401, 0.2571, 0.3238, 0.2931, 0.3076, 0.2959, 0.3439, 0.193, 0.3556, 0.1908, 0.3076, 0.2959, 0.3238, 0.2931, 0.3556, 0.1908, 0.3439, 0.193, 0.2768, 0.3105, 0.2761, 0.3266, 0.3173, 0.2177, 0.3191, 0.2114, 0.3076, 0.2959, 0.2876, 0.2938, 0.3294, 0.1913, 0.3439, 0.193, 0.2761, 0.3266, 0.2751, 0.4234, 0.2914, 0.4231, 0.2895, 0.3494, 0.2895, 0.3494, 0.2914, 0.4231, 0.3076, 0.4228, 0.3074, 0.3551, 0.3074, 0.3551, 0.3076, 0.4228, 0.3238, 0.4225, 0.3238, 0.3379, 0.3238, 0.3379, 0.3238, 0.4225, 0.3401, 0.4222, 0.3414, 0.3335, 0.2761, 0.3266, 0.2895, 0.3494, 0.3269, 0.2361, 0.3173, 0.2177, 0.2876, 0.2938, 0.3076, 0.2959, 0.3439, 0.193, 0.3294, 0.1913, 0.2876, 0.2938, 0.2768, 0.3105, 0.3191, 0.2114, 0.3294, 0.1913, 0.2761, 0.3266, 0.2768, 0.3105, 0.3191, 0.2114, 0.3173, 0.2177, 0.2751, 0.6272, 0.2751, 0.5763, 0.2914, 0.579, 0.2914, 0.631, 0.2914, 0.631, 0.2914, 0.579, 0.3076, 0.5818, 0.3076, 0.6348, 0.3076, 0.6348, 0.3076, 0.5818, 0.3238, 0.5845, 0.3238, 0.6385, 0.3238, 0.6385, 0.3238, 0.5845, 0.3401, 0.5872, 0.3401, 0.6423, 0.3645, 0.2233, 0.3518, 0.2268, 0.3837, 0.1597, 0.3904, 0.1578, 0.3294, 0.1913, 0.3191, 0.2114, 0.3657, 0.148, 0.3698, 0.1409, 0.3791, 0.1862, 0.3674, 0.1885, 0.3899, 0.1394, 0.3961, 0.1382, 0.3683, 0.2105, 0.3645, 0.2233, 0.3904, 0.1578, 0.3936, 0.1526, 0.3556, 0.1908, 0.3674, 0.1885, 0.3899, 0.1394, 0.3837, 0.1406, 0.3674, 0.1885, 0.3791, 0.1862, 0.3961, 0.1382, 0.3899, 0.1394, 0.3269, 0.2361, 0.3399, 0.2406, 0.3774, 0.167, 0.3705, 0.1646, 0.3439, 0.193, 0.3556, 0.1908, 0.3837, 0.1406, 0.3775, 0.1418, 0.3269, 0.2361, 0.3173, 0.2177, 0.3654, 0.1549, 0.3705, 0.1646, 0.3399, 0.2406, 0.3518, 0.2268, 0.3837, 0.1597, 0.3774, 0.167, 0.3238, 0.2931, 0.3401, 0.2903, 0.3674, 0.1885, 0.3556, 0.1908, 0.2895, 0.3494, 0.2761, 0.3266, 0.3173, 0.2177, 0.3269, 0.2361, 0.3507, 0.3176, 0.3438, 0.335, 0.3565, 0.2125, 0.359, 0.1976, 0.3401, 0.2903, 0.3238, 0.2931, 0.3556, 0.1908, 0.3674, 0.1885, 0.3238, 0.3379, 0.3414, 0.3335, 0.3645, 0.2233, 0.3518, 0.2268, 0.3507, 0.3176, 0.3458, 0.283, 0.3674, 0.1667, 0.359, 0.1976, 0.3414, 0.3335, 0.3238, 0.3379, 0.3518, 0.2268, 0.3645, 0.2233, 0.3401, 0.2903, 0.3479, 0.2844, 0.3791, 0.1862, 0.3674, 0.1885, 0.3074, 0.3551, 0.3238, 0.3379, 0.3518, 0.2268, 0.3399, 0.2406, 0.3238, 0.3379, 0.3074, 0.3551, 0.3399, 0.2406, 0.3518, 0.2268, 0.2895, 0.3494, 0.3074, 0.3551, 0.3399, 0.2406, 0.3269, 0.2361, 0.3074, 0.3551, 0.2895, 0.3494, 0.3269, 0.2361, 0.3399, 0.2406, 0.3479, 0.2844, 0.3401, 0.2903, 0.3674, 0.1885, 0.3791, 0.1862, 0.2768, 0.3105, 0.2876, 0.2938, 0.3294, 0.1913, 0.3191, 0.2114, 0.3899, 0.1394, 0.3904, 0.1578, 0.3936, 0.1526, 0.3961, 0.1382, 0.3904, 0.1578, 0.3899, 0.1394, 0.3961, 0.1382, 0.3936, 0.1526, 0.3654, 0.1549, 0.3657, 0.148, 0.3698, 0.1409, 0.3705, 0.1646, 0.3705, 0.1646, 0.3698, 0.1409, 0.3775, 0.1418, 0.3774, 0.167, 0.3774, 0.167, 0.3775, 0.1418, 0.3837, 0.1406, 0.3837, 0.1597, 0.3837, 0.1597, 0.3837, 0.1406, 0.3899, 0.1394, 0.3904, 0.1578, 0.3657, 0.148, 0.3654, 0.1549, 0.3705, 0.1646, 0.3698, 0.1409, 0.3698, 0.1409, 0.3705, 0.1646, 0.3774, 0.167, 0.3775, 0.1418, 0.3775, 0.1418, 0.3774, 0.167, 0.3837, 0.1597, 0.3837, 0.1406, 0.3837, 0.1406, 0.3837, 0.1597, 0.3904, 0.1578, 0.3899, 0.1394, 0.3683, 0.2105, 0.3791, 0.1862, 0.3961, 0.1382, 0.3936, 0.1526, 0.3439, 0.193, 0.3294, 0.1913, 0.3698, 0.1409, 0.3775, 0.1418, 0.3518, 0.2268, 0.3399, 0.2406, 0.3774, 0.167, 0.3837, 0.1597, 0.3791, 0.1862, 0.3683, 0.2105, 0.3936, 0.1526, 0.3961, 0.1382, 0.3556, 0.1908, 0.3439, 0.193, 0.3775, 0.1418, 0.3837, 0.1406, 0.3191, 0.2114, 0.3173, 0.2177, 0.3654, 0.1549, 0.3657, 0.148, 0.3399, 0.2406, 0.3269, 0.2361, 0.3705, 0.1646, 0.3774, 0.167, 0.3645, 0.2233, 0.3683, 0.2105, 0.3936, 0.1526, 0.3904, 0.1578, 0.3674, 0.1885, 0.3556, 0.1908, 0.3837, 0.1406, 0.3899, 0.1394, 0.3173, 0.2177, 0.3191, 0.2114, 0.3657, 0.148, 0.3654, 0.1549, 0.3191, 0.2114, 0.3294, 0.1913, 0.3698, 0.1409, 0.3657, 0.148, 0.3518, 0.2268, 0.3645, 0.2233, 0.3904, 0.1578, 0.3837, 0.1597, 0.3173, 0.2177, 0.3269, 0.2361, 0.3705, 0.1646, 0.3654, 0.1549, 0.3294, 0.1913, 0.3439, 0.193, 0.3775, 0.1418, 0.3698, 0.1409, 0.8504, 0.3919, 0.8504, 0.4158, 0.8504, 0.4518, 0.8504, 0.4517, 0.8504, 0.4156, 0.8504, 0.3919, 0.6797, 0.4229, 0.6797, 0.4442, 0.7016, 0.4438, 0.7016, 0.425, 0.6797, 0.4229, 0.6797, 0.4017, 0.7016, 0.4062, 0.7016, 0.425, 0.6797, 0.4442, 0.6797, 0.4654, 0.7016, 0.4627, 0.7016, 0.4438, 0.6797, 0.4442, 0.6797, 0.4229, 0.7016, 0.425, 0.7016, 0.4438, 0.6797, 0.4654, 0.6797, 0.4867, 0.7016, 0.4815, 0.7016, 0.4627, 0.6797, 0.4654, 0.6797, 0.4442, 0.7016, 0.4438, 0.7016, 0.4627, 0.6797, 0.3592, 0.6782, 0.3363, 0.7016, 0.3528, 0.7016, 0.3685, 0.6797, 0.4017, 0.6797, 0.3804, 0.7016, 0.3874, 0.7016, 0.4062, 0.6797, 0.4017, 0.6797, 0.4229, 0.7016, 0.425, 0.7016, 0.4062, 0.6782, 0.3363, 0.6797, 0.3592, 0.7016, 0.3685, 0.7016, 0.3528, 0.6797, 0.3804, 0.6797, 0.3592, 0.7016, 0.3685, 0.7016, 0.3874, 0.6797, 0.3804, 0.6797, 0.4017, 0.7016, 0.4062, 0.7016, 0.3874, 0.7016, 0.3528, 0.6782, 0.3363, 0.6806, 0.3322, 0.7039, 0.3485, 0.6797, 0.3592, 0.6797, 0.3804, 0.7016, 0.3874, 0.7016, 0.3685, 0.6522, 0.5054, 0.662, 0.4988, 0.662, 0.5135, 0.6797, 0.4867, 0.6797, 0.4654, 0.7016, 0.4627, 0.7016, 0.4815, 0.6193, 0.4641, 0.6193, 0.496, 0.6522, 0.4793, 0.6522, 0.4533, 0.6193, 0.4641, 0.6193, 0.4322, 0.6522, 0.4272, 0.6522, 0.4533, 0.6193, 0.496, 0.6193, 0.4641, 0.6522, 0.4533, 0.6522, 0.4793, 0.6193, 0.3366, 0.6156, 0.2946, 0.6522, 0.3228, 0.6522, 0.3489, 0.6193, 0.5279, 0.6193, 0.496, 0.6522, 0.4793, 0.6522, 0.5054, 0.6522, 0.4793, 0.662, 0.5135, 0.662, 0.4988, 0.662, 0.4744, 0.6193, 0.3366, 0.6193, 0.3685, 0.6522, 0.375, 0.6522, 0.3489, 0.6193, 0.4322, 0.6193, 0.4004, 0.6522, 0.4011, 0.6522, 0.4272, 0.6193, 0.4322, 0.6193, 0.4641, 0.6522, 0.4533, 0.6522, 0.4272, 0.6193, 0.4004, 0.6193, 0.3685, 0.6522, 0.375, 0.6522, 0.4011, 0.6193, 0.4004, 0.6193, 0.4322, 0.6522, 0.4272, 0.6522, 0.4011, 0.6156, 0.2946, 0.6193, 0.3366, 0.6522, 0.3489, 0.6522, 0.3228, 0.6193, 0.3685, 0.6193, 0.3366, 0.6522, 0.3489, 0.6522, 0.375, 0.6193, 0.3685, 0.6193, 0.4004, 0.6522, 0.4011, 0.6522, 0.375, 0.6522, 0.4533, 0.6522, 0.4793, 0.662, 0.4744, 0.662, 0.45, 0.6522, 0.4533, 0.6522, 0.4272, 0.662, 0.4257, 0.662, 0.45, 0.6522, 0.4793, 0.6522, 0.4533, 0.662, 0.45, 0.662, 0.4744, 0.6522, 0.3489, 0.6522, 0.3228, 0.662, 0.3282, 0.662, 0.3526, 0.6522, 0.5054, 0.6522, 0.4793, 0.662, 0.4744, 0.662, 0.4988, 0.6522, 0.3489, 0.6522, 0.375, 0.662, 0.3769, 0.662, 0.3526, 0.6522, 0.4272, 0.6522, 0.4011, 0.662, 0.4013, 0.662, 0.4257, 0.6522, 0.4272, 0.6522, 0.4533, 0.662, 0.45, 0.662, 0.4257, 0.6522, 0.4011, 0.6522, 0.375, 0.662, 0.3769, 0.662, 0.4013, 0.6522, 0.4011, 0.6522, 0.4272, 0.662, 0.4257, 0.662, 0.4013, 0.6522, 0.3228, 0.6522, 0.3489, 0.662, 0.3526, 0.662, 0.3282, 0.6522, 0.375, 0.6522, 0.3489, 0.662, 0.3526, 0.662, 0.3769, 0.6522, 0.375, 0.6522, 0.4011, 0.662, 0.4013, 0.662, 0.3769, 0.6797, 0.5007, 0.662, 0.5135, 0.6674, 0.5211, 0.6801, 0.5083, 0.6797, 0.5007, 0.7016, 0.4855, 0.7004, 0.488, 0.6801, 0.5083, 0.7016, 0.4815, 0.7129, 0.4788, 0.7016, 0.4855, 0.662, 0.4988, 0.6797, 0.4867, 0.6797, 0.5007, 0.662, 0.5135, 0.6797, 0.4867, 0.662, 0.4988, 0.662, 0.5135, 0.6797, 0.5007, 0.7016, 0.4815, 0.7016, 0.4855, 0.7129, 0.4788, 0.7016, 0.4855, 0.6797, 0.5007, 0.6801, 0.5083, 0.7004, 0.488, 0.662, 0.5135, 0.6797, 0.5007, 0.6801, 0.5083, 0.6674, 0.5211, 0.687, 0.5139, 0.7009, 0.4901, 0.7074, 0.4901, 0.6957, 0.5105, 0.687, 0.5139, 0.6754, 0.5292, 0.6787, 0.5343, 0.6957, 0.5105, 0.7004, 0.488, 0.6801, 0.5083, 0.687, 0.5139, 0.7009, 0.4901, 0.6801, 0.5083, 0.6674, 0.5211, 0.6754, 0.5292, 0.687, 0.5139, 0.6801, 0.5083, 0.7004, 0.488, 0.7009, 0.4901, 0.687, 0.5139, 0.6674, 0.5211, 0.6801, 0.5083, 0.687, 0.5139, 0.6754, 0.5292, 0.6754, 0.5292, 0.687, 0.5139, 0.6957, 0.5105, 0.6787, 0.5343, 0.7009, 0.4901, 0.687, 0.5139, 0.6957, 0.5105, 0.7074, 0.4901, 0.6787, 0.5343, 0.6957, 0.5105, 0.6886, 0.5271, 0.6842, 0.5379, 0.6842, 0.5379, 0.6886, 0.5271, 0.6873, 0.5345, 0.6855, 0.5389, 0.7074, 0.4901, 0.6957, 0.5105, 0.7054, 0.5012, 0.7114, 0.4908, 0.7114, 0.4908, 0.7054, 0.5012, 0.7107, 0.4957, 0.7113, 0.4947, 0.9092, 0.6778, 0.9092, 0.706, 0.9269, 0.748, 0.95, 0.7586, 0.944, 0.747, 0.9092, 0.6778, 0.943, 0.7576, 0.944, 0.747, 0.9345, 0.7212, 0.9092, 0.6778, 0.9345, 0.7212, 0.9245, 0.6892, 0.914, 0.6746, 0.9092, 0.6778, 0.9169, 0.6811, 0.914, 0.6746, 0.9245, 0.6892, 0.9092, 0.6778, 0.914, 0.6746, 0.9125, 0.6711, 0.9128, 0.665, 0.9093, 0.6492, 0.943, 0.7576, 0.9269, 0.748, 0.9092, 0.6778, 0.943, 0.7576, 0.9092, 0.6778, 0.95, 0.7586, 0.944, 0.747, 0.95, 0.7586, 0.9092, 0.6778, 0.9345, 0.7212, 0.944, 0.747, 0.9092, 0.6778, 0.9245, 0.6892, 0.9345, 0.7212, 0.9092, 0.6778, 0.9245, 0.6892, 0.9092, 0.6778, 0.914, 0.6746, 0.9093, 0.6492, 0.9128, 0.665, 0.9125, 0.6711, 0.914, 0.6746, 0.9092, 0.6778, 0.7039, 0.3485, 0.6806, 0.3322, 0.6853, 0.327, 0.7143, 0.3474, 0.7111, 0.3598, 0.7016, 0.3528, 0.7039, 0.3485, 0.7133, 0.3555, 0.6782, 0.3363, 0.7016, 0.3528, 0.7039, 0.3485, 0.6806, 0.3322, 0.7143, 0.3474, 0.7143, 0.3474, 0.726, 0.3561, 0.6853, 0.327, 0.7143, 0.3474, 0.7143, 0.3474, 0.6806, 0.3322, 0.7039, 0.3485, 0.7143, 0.3474, 0.6853, 0.327, 0.7039, 0.3485, 0.7133, 0.3555, 0.726, 0.3561, 0.7143, 0.3474, 0.7133, 0.3555, 0.7039, 0.3485, 0.7143, 0.3474, 0.726, 0.3561, 0.717, 0.3282, 0.7255, 0.3475, 0.7278, 0.3532, 0.7273, 0.357, 0.726, 0.3561, 0.7143, 0.3474, 0.7002, 0.3085, 0.7148, 0.2966, 0.717, 0.3282, 0.7143, 0.3474, 0.6853, 0.327, 0.7273, 0.357, 0.7278, 0.3532, 0.7255, 0.3475, 0.717, 0.3282, 0.7143, 0.3474, 0.726, 0.3561, 0.717, 0.3282, 0.7148, 0.2966, 0.7002, 0.3085, 0.6853, 0.327, 0.7143, 0.3474, 0.5101, 0.2582, 0.5101, 0.3063, 0.5582, 0.3178, 0.561, 0.2656, 0.5101, 0.4025, 0.5101, 0.4506, 0.5582, 0.4422, 0.5582, 0.4007, 0.5101, 0.4025, 0.5101, 0.3544, 0.5582, 0.3592, 0.5582, 0.4007, 0.5101, 0.4506, 0.5101, 0.4986, 0.5582, 0.4837, 0.5582, 0.4422, 0.5101, 0.4506, 0.5101, 0.4025, 0.5582, 0.4007, 0.5582, 0.4422, 0.5101, 0.4986, 0.5101, 0.5467, 0.5582, 0.5252, 0.5582, 0.4837, 0.5101, 0.4986, 0.5101, 0.4506, 0.5582, 0.4422, 0.5582, 0.4837, 0.5101, 0.5467, 0.5101, 0.5948, 0.5582, 0.5667, 0.5582, 0.5252, 0.5101, 0.5467, 0.5101, 0.4986, 0.5582, 0.4837, 0.5582, 0.5252, 0.5101, 0.3544, 0.5101, 0.3063, 0.5582, 0.3178, 0.5582, 0.3592, 0.5101, 0.3544, 0.5101, 0.4025, 0.5582, 0.4007, 0.5582, 0.3592, 0.5101, 0.3063, 0.5101, 0.3544, 0.5582, 0.3592, 0.5582, 0.3178, 0.5101, 0.5948, 0.5101, 0.5467, 0.5582, 0.5252, 0.5582, 0.5667, 0.5101, 0.3063, 0.5101, 0.2582, 0.561, 0.2656, 0.5582, 0.3178, 0.5872, 0.3622, 0.5872, 0.3997, 0.6193, 0.4004, 0.6193, 0.3685, 0.5872, 0.3622, 0.5872, 0.3247, 0.6193, 0.3366, 0.6193, 0.3685, 0.5875, 0.2792, 0.5872, 0.3247, 0.6193, 0.3366, 0.6156, 0.2946, 0.5872, 0.3997, 0.5872, 0.4372, 0.6193, 0.4322, 0.6193, 0.4004, 0.5872, 0.3997, 0.5872, 0.3622, 0.6193, 0.3685, 0.6193, 0.4004, 0.5872, 0.4372, 0.5872, 0.4747, 0.6193, 0.4641, 0.6193, 0.4322, 0.5872, 0.4372, 0.5872, 0.3997, 0.6193, 0.4004, 0.6193, 0.4322, 0.5875, 0.2792, 0.6156, 0.2946, 0.5928, 0.2241, 0.5896, 0.2224, 0.5872, 0.3247, 0.5872, 0.3622, 0.6193, 0.3685, 0.6193, 0.3366, 0.5872, 0.5497, 0.5872, 0.5122, 0.6193, 0.496, 0.6193, 0.5279, 0.5872, 0.3247, 0.5875, 0.2792, 0.6156, 0.2946, 0.6193, 0.3366, 0.5872, 0.5122, 0.5872, 0.4747, 0.6193, 0.4641, 0.6193, 0.496, 0.5872, 0.5122, 0.5872, 0.5497, 0.6193, 0.5279, 0.6193, 0.496, 0.5872, 0.4747, 0.5872, 0.4372, 0.6193, 0.4322, 0.6193, 0.4641, 0.5872, 0.4747, 0.5872, 0.5122, 0.6193, 0.496, 0.6193, 0.4641, 0.5875, 0.2792, 0.561, 0.2656, 0.5866, 0.2208, 0.5896, 0.2224, 0.561, 0.2656, 0.5875, 0.2792, 0.5896, 0.2224, 0.5866, 0.2208, 0.6156, 0.2946, 0.5875, 0.2792, 0.5896, 0.2224, 0.5928, 0.2241, 0.3563, 0.5339, 0.3563, 0.4779, 0.3772, 0.476, 0.3772, 0.5322, 0.3563, 0.59, 0.3563, 0.646, 0.3782, 0.6511, 0.3772, 0.5884, 0.3563, 0.59, 0.3563, 0.5339, 0.3772, 0.5322, 0.3772, 0.5884, 0.3479, 0.2844, 0.3563, 0.2537, 0.3772, 0.2512, 0.3772, 0.2917, 0.3563, 0.646, 0.3563, 0.59, 0.3772, 0.5884, 0.3782, 0.6511, 0.3479, 0.2844, 0.3497, 0.3213, 0.3725, 0.3323, 0.3772, 0.2917, 0.3497, 0.3213, 0.3563, 0.4218, 0.3772, 0.4198, 0.3725, 0.3323, 0.3563, 0.5339, 0.3563, 0.59, 0.3772, 0.5884, 0.3772, 0.5322, 0.3563, 0.4779, 0.3563, 0.4218, 0.3772, 0.4198, 0.3772, 0.476, 0.3563, 0.4779, 0.3563, 0.5339, 0.3772, 0.5322, 0.3772, 0.476, 0.3563, 0.4218, 0.3497, 0.3213, 0.3725, 0.3323, 0.3772, 0.4198, 0.3563, 0.4218, 0.3563, 0.4779, 0.3772, 0.476, 0.3772, 0.4198, 0.3563, 0.2537, 0.3479, 0.2844, 0.3772, 0.2917, 0.3772, 0.2512, 0.3497, 0.3213, 0.3479, 0.2844, 0.3772, 0.2917, 0.3725, 0.3323, 0.4298, 0.6541, 0.451, 0.6386, 0.4521, 0.6747, 0.4373, 0.6812, 0.4262, 0.3017, 0.4262, 0.3583, 0.4482, 0.3573, 0.4482, 0.3029, 0.4262, 0.3583, 0.4262, 0.4149, 0.4482, 0.4116, 0.4482, 0.3573, 0.4262, 0.3583, 0.4262, 0.3017, 0.4482, 0.3029, 0.4482, 0.3573, 0.4262, 0.2452, 0.4262, 0.3017, 0.4482, 0.3029, 0.4482, 0.2486, 0.4262, 0.4149, 0.4262, 0.4714, 0.4482, 0.466, 0.4482, 0.4116, 0.4262, 0.4149, 0.4262, 0.3583, 0.4482, 0.3573, 0.4482, 0.4116, 0.4262, 0.4714, 0.4262, 0.528, 0.4482, 0.5203, 0.4482, 0.466, 0.4262, 0.6411, 0.4262, 0.5846, 0.4482, 0.5747, 0.4475, 0.6318, 0.4262, 0.3017, 0.4262, 0.2452, 0.4482, 0.2486, 0.4482, 0.3029, 0.4262, 0.5846, 0.4262, 0.528, 0.4482, 0.5203, 0.4482, 0.5747, 0.4262, 0.5846, 0.4262, 0.6411, 0.4475, 0.6318, 0.4482, 0.5747, 0.4262, 0.528, 0.4262, 0.4714, 0.4482, 0.466, 0.4482, 0.5203, 0.4262, 0.528, 0.4262, 0.5846, 0.4482, 0.5747, 0.4482, 0.5203, 0.4262, 0.4714, 0.4262, 0.4149, 0.4482, 0.4116, 0.4482, 0.466, 0.4521, 0.6747, 0.4373, 0.6812, 0.4388, 0.7144, 0.4503, 0.7079, 0.4521, 0.6747, 0.4658, 0.6423, 0.4608, 0.6755, 0.4503, 0.7079, 0.4521, 0.6747, 0.451, 0.6386, 0.4636, 0.6377, 0.4658, 0.6423, 0.4081, 0.6586, 0.3864, 0.6631, 0.3999, 0.692, 0.4186, 0.6866, 0.4081, 0.6586, 0.4298, 0.6541, 0.4373, 0.6812, 0.4186, 0.6866, 0.4022, 0.6461, 0.4262, 0.6411, 0.4298, 0.6541, 0.4081, 0.6586, 0.4022, 0.6461, 0.3782, 0.6511, 0.3864, 0.6631, 0.4081, 0.6586, 0.4475, 0.6318, 0.4475, 0.6318, 0.451, 0.6386, 0.451, 0.6386, 0.4262, 0.6411, 0.4475, 0.6318, 0.451, 0.6386, 0.4298, 0.6541, 0.4475, 0.6318, 0.4262, 0.6411, 0.4298, 0.6541, 0.451, 0.6386, 0.451, 0.6386, 0.451, 0.6386, 0.4636, 0.6377, 0.4658, 0.6423, 0.4521, 0.6747, 0.4503, 0.7079, 0.4608, 0.6755, 0.451, 0.6386, 0.4521, 0.6747, 0.4658, 0.6423, 0.4636, 0.6377, 0.4244, 0.7198, 0.4388, 0.7144, 0.4392, 0.7386, 0.4285, 0.744, 0.4503, 0.7079, 0.4608, 0.6755, 0.4556, 0.6997, 0.4477, 0.732, 0.4186, 0.6866, 0.3999, 0.692, 0.41, 0.7252, 0.4244, 0.7198, 0.4373, 0.6812, 0.4521, 0.6747, 0.4503, 0.7079, 0.4388, 0.7144, 0.4186, 0.6866, 0.4373, 0.6812, 0.4388, 0.7144, 0.4244, 0.7198, 0.4556, 0.6997, 0.4477, 0.732, 0.4487, 0.7661, 0.4543, 0.7338, 0.4285, 0.744, 0.4392, 0.7386, 0.4425, 0.7727, 0.4348, 0.7781, 0.4608, 0.6755, 0.4503, 0.7079, 0.4477, 0.732, 0.4556, 0.6997, 0.4503, 0.7079, 0.4388, 0.7144, 0.4392, 0.7386, 0.4477, 0.732, 0.4244, 0.7198, 0.41, 0.7252, 0.4178, 0.7494, 0.4285, 0.744, 0.4388, 0.7144, 0.4503, 0.7079, 0.4477, 0.732, 0.4392, 0.7386, 0.4348, 0.7781, 0.4425, 0.7727, 0.4486, 0.8082, 0.4451, 0.8136, 0.4487, 0.7661, 0.4543, 0.7338, 0.4531, 0.7697, 0.4514, 0.8016, 0.4477, 0.732, 0.4392, 0.7386, 0.4425, 0.7727, 0.4487, 0.7661, 0.4285, 0.744, 0.4178, 0.7494, 0.4271, 0.7835, 0.4348, 0.7781, 0.4392, 0.7386, 0.4477, 0.732, 0.4487, 0.7661, 0.4425, 0.7727, 0.4477, 0.732, 0.4556, 0.6997, 0.4543, 0.7338, 0.4487, 0.7661, 0.4514, 0.8016, 0.4531, 0.7697, 0.4542, 0.7915, 0.454, 0.8133, 0.4486, 0.8082, 0.4514, 0.8016, 0.454, 0.8133, 0.4526, 0.8199, 0.4451, 0.8136, 0.4402, 0.8249, 0.446, 0.8359, 0.4496, 0.827, 0.4543, 0.7338, 0.4487, 0.7661, 0.4514, 0.8016, 0.4531, 0.7697, 0.4487, 0.7661, 0.4425, 0.7727, 0.4486, 0.8082, 0.4514, 0.8016, 0.4348, 0.7781, 0.4271, 0.7835, 0.4402, 0.8249, 0.4451, 0.8136, 0.4425, 0.7727, 0.4487, 0.7661, 0.4514, 0.8016, 0.4486, 0.8082, 0.454, 0.8133, 0.4526, 0.8199, 0.4544, 0.84, 0.4558, 0.8387, 0.4542, 0.7915, 0.454, 0.8133, 0.4558, 0.8387, 0.4571, 0.8322, 0.4451, 0.8136, 0.4486, 0.8082, 0.4526, 0.8199, 0.4496, 0.827, 0.4531, 0.7697, 0.4514, 0.8016, 0.454, 0.8133, 0.4542, 0.7915, 0.4514, 0.8016, 0.4486, 0.8082, 0.4526, 0.8199, 0.454, 0.8133, 0.4496, 0.827, 0.446, 0.8359, 0.451, 0.8422, 0.4527, 0.8411, 0.4526, 0.8199, 0.454, 0.8133, 0.4558, 0.8387, 0.4544, 0.84, 0.454, 0.8133, 0.4542, 0.7915, 0.4571, 0.8322, 0.4558, 0.8387, 0.4496, 0.827, 0.4526, 0.8199, 0.4544, 0.84, 0.4527, 0.8411, 0.446, 0.8359, 0.4496, 0.827, 0.4527, 0.8411, 0.451, 0.8422, 0.4526, 0.8199, 0.4496, 0.827, 0.4527, 0.8411, 0.4544, 0.84, 0.4402, 0.8249, 0.4451, 0.8136, 0.4496, 0.827, 0.446, 0.8359, 0.4425, 0.7727, 0.4348, 0.7781, 0.4451, 0.8136, 0.4486, 0.8082, 0.4486, 0.8082, 0.4451, 0.8136, 0.4496, 0.827, 0.4526, 0.8199, 0.4392, 0.7386, 0.4285, 0.744, 0.4348, 0.7781, 0.4425, 0.7727, 0.4271, 0.7835, 0.4348, 0.7781, 0.4451, 0.8136, 0.4402, 0.8249, 0.4388, 0.7144, 0.4244, 0.7198, 0.4285, 0.744, 0.4392, 0.7386, 0.4178, 0.7494, 0.4285, 0.744, 0.4348, 0.7781, 0.4271, 0.7835, 0.3999, 0.692, 0.4186, 0.6866, 0.4244, 0.7198, 0.41, 0.7252, 0.4373, 0.6812, 0.4186, 0.6866, 0.4244, 0.7198, 0.4388, 0.7144, 0.41, 0.7252, 0.4244, 0.7198, 0.4285, 0.744, 0.4178, 0.7494, 0.4262, 0.6411, 0.4022, 0.6461, 0.4081, 0.6586, 0.4298, 0.6541, 0.3782, 0.6511, 0.4022, 0.6461, 0.4081, 0.6586, 0.3864, 0.6631, 0.3864, 0.6631, 0.4081, 0.6586, 0.4186, 0.6866, 0.3999, 0.692, 0.4298, 0.6541, 0.4081, 0.6586, 0.4186, 0.6866, 0.4373, 0.6812, 0.3772, 0.5322, 0.3772, 0.476, 0.4017, 0.4737, 0.4017, 0.5301, 0.3772, 0.5884, 0.3782, 0.6511, 0.4022, 0.6461, 0.4017, 0.5865, 0.3772, 0.5884, 0.3772, 0.5322, 0.4017, 0.5301, 0.4017, 0.5865, 0.3772, 0.2917, 0.3772, 0.2512, 0.4017, 0.2482, 0.4017, 0.2967, 0.3782, 0.6511, 0.3772, 0.5884, 0.4017, 0.5865, 0.4022, 0.6461, 0.3772, 0.2917, 0.3725, 0.3323, 0.3994, 0.3453, 0.4017, 0.2967, 0.3725, 0.3323, 0.3772, 0.4198, 0.4017, 0.4173, 0.3994, 0.3453, 0.3772, 0.5322, 0.3772, 0.5884, 0.4017, 0.5865, 0.4017, 0.5301, 0.3772, 0.476, 0.3772, 0.4198, 0.4017, 0.4173, 0.4017, 0.4737, 0.3772, 0.476, 0.3772, 0.5322, 0.4017, 0.5301, 0.4017, 0.4737, 0.3772, 0.4198, 0.3725, 0.3323, 0.3994, 0.3453, 0.4017, 0.4173, 0.3772, 0.4198, 0.3772, 0.476, 0.4017, 0.4737, 0.4017, 0.4173, 0.3772, 0.2512, 0.3772, 0.2917, 0.4017, 0.2967, 0.4017, 0.2482, 0.3725, 0.3323, 0.3772, 0.2917, 0.4017, 0.2967, 0.3994, 0.3453, 0.6522, 0.5054, 0.6193, 0.496, 0.6193, 0.5279])
me_cube_001.use_remesh_preserve_volume = False
me_cube_001.use_remesh_preserve_attributes = False
me_cube_001.use_mirror_vertex_groups = False
me_cube_001.update()

# ---- objects
ob_shark = bpy.data.objects.new('Shark', me_cube_001)

# ---- transforms, parenting, visibility, modifiers, constraints
ob_shark.location = (-2.917, 0.0, -0.1769)
ob_shark.scale = (0.25, 0.5, 0.5)
ob_shark.lineart.crease_threshold = 0.0

# ---- collection membership
col_collection_1.objects.link(ob_shark)

# ---- scene / render settings (as saved in the file)
scene.frame_start = 1; scene.frame_end = 250; scene.frame_set(16)
scene.render.engine = 'BLENDER_EEVEE_NEXT'
scene.render.resolution_percentage = 50
scene.render.dither_intensity = 0.0
scene.cycles.use_denoising = False
scene.cycles.samples = 128
scene.cycles.sampling_pattern = 'TABULATED_SOBOL'
scene.cycles.light_sampling_threshold = 0.0
scene.cycles.use_adaptive_sampling = False
scene.cycles.use_light_tree = False
scene.cycles.blur_glossy = 0.0
scene.cycles.sample_clamp_indirect = 0.0
scene.view_settings.view_transform = 'Standard'
bpy.context.view_layer.update()

# ---- added for rendering (the .blend has no active camera and no usable light): camera, sun
cam_auto = bpy.data.cameras.new('AutoCamera')
cam_auto.lens = 50.0
cam_auto.sensor_width = 36.0
cam_auto.clip_end = 1000.0
ob_auto_camera = bpy.data.objects.new('AutoCamera', cam_auto)
scene.collection.objects.link(ob_auto_camera)
ob_auto_camera.location = (11.2741, -13.577, 9.08022)
ob_auto_camera.rotation_euler = (1.09748, -7.21219e-08, 0.694738)
scene.camera = ob_auto_camera
light_auto_sun = bpy.data.lights.new('AutoSun', 'SUN')
light_auto_sun.energy = 3.0
light_auto_sun.angle = 0.0523599
ob_auto_sun = bpy.data.objects.new('AutoSun', light_auto_sun)
scene.collection.objects.link(ob_auto_sun)
ob_auto_sun.rotation_euler = (0.872665, 0.174533, 0.523599)
bpy.context.view_layer.update()
